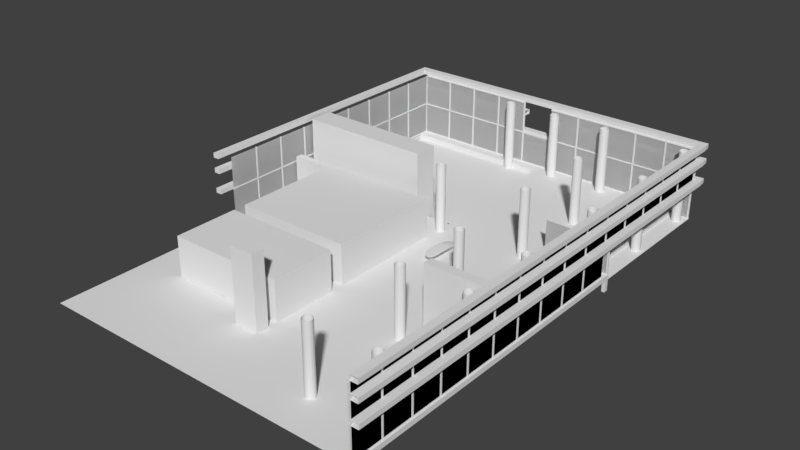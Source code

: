 # Source: reception_-_Copy.blend  (saved by Blender 2.77.0; exported with 4.5.12 LTS)
import bpy
from mathutils import Matrix  # noqa: F401  (used for matrix-valued properties, if any)

bpy.ops.wm.read_factory_settings(use_empty=True)
scene = bpy.context.scene
scene.name = 'Scene'

# ---- collections
col_collection_1 = bpy.data.collections.new('Collection 1'); scene.collection.children.link(col_collection_1)

# ---- world
world_world = bpy.data.worlds.new('World'); scene.world = world_world
world_world.color = (0.05088, 0.05088, 0.05088)
world_world.use_sun_shadow = False
world_world.sun_shadow_jitter_overblur = 0.0
world_world.cycles.sampling_method = 'MANUAL'

# ---- meshes
me_cube_065 = bpy.data.meshes.new('Cube.065')
me_cube_065.from_pydata([(-4.269, 0.522, -0.8599), (-3.141, 0.522, -0.8599), (-4.269, 5.951, -0.8599), (-3.141, 5.951, -0.8599)], [], [(1, 0, 2, 3)])
me_cube_065.use_remesh_preserve_volume = False
me_cube_065.use_remesh_preserve_attributes = False
me_cube_065.use_mirror_vertex_groups = False
me_cube_065.update()
me_cube_064 = bpy.data.meshes.new('Cube.064')
me_cube_064.from_pydata([(-4.269, 0.522, -0.8599), (0.8744, 0.522, -0.8599), (-4.269, 5.689, -0.8599), (0.8744, 5.689, -0.8599)], [], [(1, 0, 2, 3)])
me_cube_064.use_remesh_preserve_volume = False
me_cube_064.use_remesh_preserve_attributes = False
me_cube_064.use_mirror_vertex_groups = False
me_cube_064.update()
me_cube_063 = bpy.data.meshes.new('Cube.063')
me_cube_063.from_pydata([(-1.397, -0.4945, 0.03444), (-1.397, -0.4945, 0.2651), (-1.397, -0.3375, 0.03444), (-1.397, -0.3375, 0.2651), (0.1031, -0.4945, 0.03444), (0.1031, -0.4945, 0.2651), (0.1031, -0.3375, 0.03444), (0.1031, -0.3375, 0.2651)], [], [(1, 3, 2, 0), (3, 7, 6, 2), (7, 5, 4, 6), (5, 1, 0, 4), (0, 2, 6, 4), (5, 7, 3, 1)])
me_cube_063.use_remesh_preserve_volume = False
me_cube_063.use_remesh_preserve_attributes = False
me_cube_063.use_mirror_vertex_groups = False
me_cube_063.update()
me_cube_062 = bpy.data.meshes.new('Cube.062')
me_cube_062.from_pydata([(-0.7614, -1.0, -1.299), (-0.7614, -1.0, 1.0), (-0.7614, 1.0, -1.299), (-0.7614, 1.0, 1.0), (1.0, -1.0, -1.299), (1.0, -1.0, 1.0), (1.0, 1.0, -1.299), (1.0, 1.0, 1.0), (-0.4428, 1.0, 1.0), (-0.4428, 1.0, -1.299), (-0.4428, -1.0, 1.0), (-0.4428, -1.0, -1.299), (0.7926, 1.0, 1.0), (0.7926, -1.0, -1.299), (0.7926, 1.0, -1.299), (0.7926, -1.0, 1.0), (-0.7614, -1.0, 0.7445), (-0.7614, 1.0, 0.7445), (1.0, 1.0, 0.7445), (1.0, -1.0, 0.7445), (-0.4428, -1.0, 0.7445), (-0.4428, 1.0, 0.7445), (0.7926, -1.0, 0.7445), (0.7926, 1.0, 0.7445), (-0.7614, 1.0, -1.033), (1.0, 1.0, -1.033), (1.0, -1.0, -1.033), (-0.4428, -1.0, -1.033), (-0.4428, 1.0, -1.033), (0.7926, -1.0, -1.033), (0.7926, 1.0, -1.033), (-0.7614, -1.0, -1.033), (0.7926, 0.172, 0.7445), (-0.4428, 0.172, 0.7445), (-0.4428, 0.172, -1.033), (0.7926, 0.172, -1.033), (-0.7614, -1.0, -0.8813), (-0.7614, 1.0, -0.8813), (1.0, 1.0, -0.8813), (1.0, -1.0, -0.8813), (-0.4428, -1.0, -0.8813), (-0.4428, 1.0, -0.8813), (0.7926, -1.0, -0.8813), (0.7926, 1.0, -0.8813), (-0.4428, 0.172, -0.8813), (0.7926, 0.172, -0.8813), (-0.7614, -1.0, 0.5785), (-0.7614, 1.0, 0.5785), (1.0, 1.0, 0.5785), (1.0, -1.0, 0.5785), (-0.4428, -1.0, 0.5785), (-0.4428, 1.0, 0.5785), (0.7926, -1.0, 0.5785), (0.7926, 1.0, 0.5785), (-0.4428, 0.172, 0.5785), (0.7926, 0.172, 0.5785), (-0.4428, 0.7109, 0.5785), (-0.4428, 0.7109, -0.8813), (0.7926, 0.7109, 0.5785), (0.7926, 0.7109, -0.8813), (-0.7614, 1.0, 0.2186), (1.0, 1.0, 0.2186), (1.0, -1.0, 0.2186), (-0.4428, -1.0, 0.2186), (-0.4428, 1.0, 0.2186), (0.7926, -1.0, 0.2186), (0.7926, 1.0, 0.2186), (-0.4428, 0.172, 0.2186), (0.7926, 0.172, 0.2186), (-0.7614, -1.0, 0.2186), (-0.4428, 0.7109, 0.2186), (0.7926, 0.7109, 0.2186), (-0.7614, 1.0, -0.36), (1.0, 1.0, -0.36), (1.0, -1.0, -0.36), (-0.4428, -1.0, -0.36), (-0.4428, 1.0, -0.36), (0.7926, -1.0, -0.36), (0.7926, 1.0, -0.36), (-0.4428, 0.172, -0.36), (0.7926, 0.172, -0.36), (-0.4428, 0.7109, -0.36), (0.7926, 0.7109, -0.36), (-0.7614, -1.0, -0.36), (0.7926, 0.9063, 0.2186), (-0.4428, 0.9063, 0.2186), (-0.4428, 0.9063, -0.36), (0.7926, 0.9063, -0.36)], [], [(31, 24, 2, 0), (30, 25, 6, 14), (25, 26, 4, 6), (27, 31, 0, 11), (13, 14, 6, 4), (10, 8, 3, 1), (15, 12, 8, 10), (0, 2, 9, 11), (29, 27, 11, 13), (24, 28, 9, 2), (26, 29, 13, 4), (5, 7, 12, 15), (11, 9, 14, 13), (28, 30, 14, 9), (8, 12, 23, 21), (5, 15, 22, 19), (3, 8, 21, 17), (15, 10, 20, 22), (10, 1, 16, 20), (7, 5, 19, 18), (12, 7, 18, 23), (1, 3, 17, 16), (21, 23, 32, 33), (39, 42, 29, 26), (37, 41, 28, 24), (42, 40, 27, 29), (40, 36, 31, 27), (38, 39, 26, 25), (43, 38, 25, 30), (36, 37, 24, 31), (44, 45, 35, 34), (30, 28, 34, 35), (43, 30, 35, 45), (51, 21, 33, 54), (28, 41, 44, 34), (78, 43, 45, 80), (67, 54, 56, 70), (83, 72, 37, 36), (78, 73, 38, 43), (73, 74, 39, 38), (75, 83, 36, 40), (77, 75, 40, 42), (72, 76, 41, 37), (74, 77, 42, 39), (19, 22, 52, 49), (17, 21, 51, 47), (22, 20, 50, 52), (20, 16, 46, 50), (18, 19, 49, 48), (23, 18, 48, 53), (16, 17, 47, 46), (33, 32, 55, 54), (23, 53, 55, 32), (64, 51, 54, 67), (81, 82, 59, 57), (54, 55, 58, 56), (80, 45, 59, 82), (45, 44, 57, 59), (55, 68, 71, 58), (56, 58, 71, 70), (76, 64, 67, 79), (49, 52, 65, 62), (47, 51, 64, 60), (52, 50, 63, 65), (50, 46, 69, 63), (48, 49, 62, 61), (53, 48, 61, 66), (46, 47, 60, 69), (79, 67, 70, 81), (53, 66, 68, 55), (44, 79, 81, 57), (41, 76, 79, 44), (68, 80, 82, 71), (82, 81, 86, 87), (62, 65, 77, 74), (60, 64, 76, 72), (65, 63, 75, 77), (63, 69, 83, 75), (61, 62, 74, 73), (66, 61, 73, 78), (69, 60, 72, 83), (66, 78, 80, 68), (85, 84, 87, 86), (70, 71, 84, 85), (81, 70, 85, 86), (71, 82, 87, 84)])
me_cube_062.use_remesh_preserve_volume = False
me_cube_062.use_remesh_preserve_attributes = False
me_cube_062.use_mirror_vertex_groups = False
me_cube_062.update()
me_cylinder_017 = bpy.data.meshes.new('Cylinder.017')
me_cylinder_017.from_pydata([(3.62, -1.917, -1.765), (3.62, -1.917, 0.5852), (3.676, -1.928, -1.765), (3.676, -1.928, 0.5852), (3.724, -1.96, -1.765), (3.724, -1.96, 0.5852), (3.756, -2.008, -1.765), (3.756, -2.008, 0.5852), (3.767, -2.064, -1.765), (3.767, -2.064, 0.5852), (3.756, -2.121, -1.765), (3.756, -2.121, 0.5852), (3.724, -2.168, -1.765), (3.724, -2.168, 0.5852), (3.676, -2.2, -1.765), (3.676, -2.2, 0.5852), (3.62, -2.211, -1.765), (3.62, -2.211, 0.5852), (3.564, -2.2, -1.765), (3.564, -2.2, 0.5852), (3.516, -2.168, -1.765), (3.516, -2.168, 0.5852), (3.484, -2.121, -1.765), (3.484, -2.121, 0.5852), (3.473, -2.064, -1.765), (3.473, -2.064, 0.5852), (3.484, -2.008, -1.765), (3.484, -2.008, 0.5852), (3.516, -1.96, -1.765), (3.516, -1.96, 0.5852), (3.564, -1.928, -1.765), (3.564, -1.928, 0.5852)], [], [(0, 1, 3, 2), (2, 3, 5, 4), (4, 5, 7, 6), (6, 7, 9, 8), (8, 9, 11, 10), (10, 11, 13, 12), (12, 13, 15, 14), (14, 15, 17, 16), (16, 17, 19, 18), (18, 19, 21, 20), (20, 21, 23, 22), (22, 23, 25, 24), (24, 25, 27, 26), (26, 27, 29, 28), (28, 29, 31, 30), (30, 31, 1, 0)])
me_cylinder_017.use_remesh_preserve_volume = False
me_cylinder_017.use_remesh_preserve_attributes = False
me_cylinder_017.use_mirror_vertex_groups = False
me_cylinder_017.update()
me_cylinder_016 = bpy.data.meshes.new('Cylinder.016')
me_cylinder_016.from_pydata([(3.62, -1.917, -1.765), (3.62, -1.917, 0.5852), (3.676, -1.928, -1.765), (3.676, -1.928, 0.5852), (3.724, -1.96, -1.765), (3.724, -1.96, 0.5852), (3.756, -2.008, -1.765), (3.756, -2.008, 0.5852), (3.767, -2.064, -1.765), (3.767, -2.064, 0.5852), (3.756, -2.121, -1.765), (3.756, -2.121, 0.5852), (3.724, -2.168, -1.765), (3.724, -2.168, 0.5852), (3.676, -2.2, -1.765), (3.676, -2.2, 0.5852), (3.62, -2.211, -1.765), (3.62, -2.211, 0.5852), (3.564, -2.2, -1.765), (3.564, -2.2, 0.5852), (3.516, -2.168, -1.765), (3.516, -2.168, 0.5852), (3.484, -2.121, -1.765), (3.484, -2.121, 0.5852), (3.473, -2.064, -1.765), (3.473, -2.064, 0.5852), (3.484, -2.008, -1.765), (3.484, -2.008, 0.5852), (3.516, -1.96, -1.765), (3.516, -1.96, 0.5852), (3.564, -1.928, -1.765), (3.564, -1.928, 0.5852)], [], [(0, 1, 3, 2), (2, 3, 5, 4), (4, 5, 7, 6), (6, 7, 9, 8), (8, 9, 11, 10), (10, 11, 13, 12), (12, 13, 15, 14), (14, 15, 17, 16), (16, 17, 19, 18), (18, 19, 21, 20), (20, 21, 23, 22), (22, 23, 25, 24), (24, 25, 27, 26), (26, 27, 29, 28), (28, 29, 31, 30), (30, 31, 1, 0)])
me_cylinder_016.use_remesh_preserve_volume = False
me_cylinder_016.use_remesh_preserve_attributes = False
me_cylinder_016.use_mirror_vertex_groups = False
me_cylinder_016.update()
me_cylinder_015 = bpy.data.meshes.new('Cylinder.015')
me_cylinder_015.from_pydata([(3.62, -1.917, -1.765), (3.62, -1.917, 0.5852), (3.676, -1.928, -1.765), (3.676, -1.928, 0.5852), (3.724, -1.96, -1.765), (3.724, -1.96, 0.5852), (3.756, -2.008, -1.765), (3.756, -2.008, 0.5852), (3.767, -2.064, -1.765), (3.767, -2.064, 0.5852), (3.756, -2.121, -1.765), (3.756, -2.121, 0.5852), (3.724, -2.168, -1.765), (3.724, -2.168, 0.5852), (3.676, -2.2, -1.765), (3.676, -2.2, 0.5852), (3.62, -2.211, -1.765), (3.62, -2.211, 0.5852), (3.564, -2.2, -1.765), (3.564, -2.2, 0.5852), (3.516, -2.168, -1.765), (3.516, -2.168, 0.5852), (3.484, -2.121, -1.765), (3.484, -2.121, 0.5852), (3.473, -2.064, -1.765), (3.473, -2.064, 0.5852), (3.484, -2.008, -1.765), (3.484, -2.008, 0.5852), (3.516, -1.96, -1.765), (3.516, -1.96, 0.5852), (3.564, -1.928, -1.765), (3.564, -1.928, 0.5852)], [], [(0, 1, 3, 2), (2, 3, 5, 4), (4, 5, 7, 6), (6, 7, 9, 8), (8, 9, 11, 10), (10, 11, 13, 12), (12, 13, 15, 14), (14, 15, 17, 16), (16, 17, 19, 18), (18, 19, 21, 20), (20, 21, 23, 22), (22, 23, 25, 24), (24, 25, 27, 26), (26, 27, 29, 28), (28, 29, 31, 30), (30, 31, 1, 0)])
me_cylinder_015.use_remesh_preserve_volume = False
me_cylinder_015.use_remesh_preserve_attributes = False
me_cylinder_015.use_mirror_vertex_groups = False
me_cylinder_015.update()
me_cylinder_014 = bpy.data.meshes.new('Cylinder.014')
me_cylinder_014.from_pydata([(3.62, -1.917, -1.765), (3.62, -1.917, 0.5852), (3.676, -1.928, -1.765), (3.676, -1.928, 0.5852), (3.724, -1.96, -1.765), (3.724, -1.96, 0.5852), (3.756, -2.008, -1.765), (3.756, -2.008, 0.5852), (3.767, -2.064, -1.765), (3.767, -2.064, 0.5852), (3.756, -2.121, -1.765), (3.756, -2.121, 0.5852), (3.724, -2.168, -1.765), (3.724, -2.168, 0.5852), (3.676, -2.2, -1.765), (3.676, -2.2, 0.5852), (3.62, -2.211, -1.765), (3.62, -2.211, 0.5852), (3.564, -2.2, -1.765), (3.564, -2.2, 0.5852), (3.516, -2.168, -1.765), (3.516, -2.168, 0.5852), (3.484, -2.121, -1.765), (3.484, -2.121, 0.5852), (3.473, -2.064, -1.765), (3.473, -2.064, 0.5852), (3.484, -2.008, -1.765), (3.484, -2.008, 0.5852), (3.516, -1.96, -1.765), (3.516, -1.96, 0.5852), (3.564, -1.928, -1.765), (3.564, -1.928, 0.5852)], [], [(0, 1, 3, 2), (2, 3, 5, 4), (4, 5, 7, 6), (6, 7, 9, 8), (8, 9, 11, 10), (10, 11, 13, 12), (12, 13, 15, 14), (14, 15, 17, 16), (16, 17, 19, 18), (18, 19, 21, 20), (20, 21, 23, 22), (22, 23, 25, 24), (24, 25, 27, 26), (26, 27, 29, 28), (28, 29, 31, 30), (30, 31, 1, 0)])
me_cylinder_014.use_remesh_preserve_volume = False
me_cylinder_014.use_remesh_preserve_attributes = False
me_cylinder_014.use_mirror_vertex_groups = False
me_cylinder_014.update()
me_cylinder_013 = bpy.data.meshes.new('Cylinder.013')
me_cylinder_013.from_pydata([(3.62, -1.917, -1.765), (3.62, -1.917, 0.5852), (3.676, -1.928, -1.765), (3.676, -1.928, 0.5852), (3.724, -1.96, -1.765), (3.724, -1.96, 0.5852), (3.756, -2.008, -1.765), (3.756, -2.008, 0.5852), (3.767, -2.064, -1.765), (3.767, -2.064, 0.5852), (3.756, -2.121, -1.765), (3.756, -2.121, 0.5852), (3.724, -2.168, -1.765), (3.724, -2.168, 0.5852), (3.676, -2.2, -1.765), (3.676, -2.2, 0.5852), (3.62, -2.211, -1.765), (3.62, -2.211, 0.5852), (3.564, -2.2, -1.765), (3.564, -2.2, 0.5852), (3.516, -2.168, -1.765), (3.516, -2.168, 0.5852), (3.484, -2.121, -1.765), (3.484, -2.121, 0.5852), (3.473, -2.064, -1.765), (3.473, -2.064, 0.5852), (3.484, -2.008, -1.765), (3.484, -2.008, 0.5852), (3.516, -1.96, -1.765), (3.516, -1.96, 0.5852), (3.564, -1.928, -1.765), (3.564, -1.928, 0.5852)], [], [(0, 1, 3, 2), (2, 3, 5, 4), (4, 5, 7, 6), (6, 7, 9, 8), (8, 9, 11, 10), (10, 11, 13, 12), (12, 13, 15, 14), (14, 15, 17, 16), (16, 17, 19, 18), (18, 19, 21, 20), (20, 21, 23, 22), (22, 23, 25, 24), (24, 25, 27, 26), (26, 27, 29, 28), (28, 29, 31, 30), (30, 31, 1, 0)])
me_cylinder_013.use_remesh_preserve_volume = False
me_cylinder_013.use_remesh_preserve_attributes = False
me_cylinder_013.use_mirror_vertex_groups = False
me_cylinder_013.update()
me_cylinder_012 = bpy.data.meshes.new('Cylinder.012')
me_cylinder_012.from_pydata([(3.62, -1.917, -1.765), (3.62, -1.917, 0.5852), (3.676, -1.928, -1.765), (3.676, -1.928, 0.5852), (3.724, -1.96, -1.765), (3.724, -1.96, 0.5852), (3.756, -2.008, -1.765), (3.756, -2.008, 0.5852), (3.767, -2.064, -1.765), (3.767, -2.064, 0.5852), (3.756, -2.121, -1.765), (3.756, -2.121, 0.5852), (3.724, -2.168, -1.765), (3.724, -2.168, 0.5852), (3.676, -2.2, -1.765), (3.676, -2.2, 0.5852), (3.62, -2.211, -1.765), (3.62, -2.211, 0.5852), (3.564, -2.2, -1.765), (3.564, -2.2, 0.5852), (3.516, -2.168, -1.765), (3.516, -2.168, 0.5852), (3.484, -2.121, -1.765), (3.484, -2.121, 0.5852), (3.473, -2.064, -1.765), (3.473, -2.064, 0.5852), (3.484, -2.008, -1.765), (3.484, -2.008, 0.5852), (3.516, -1.96, -1.765), (3.516, -1.96, 0.5852), (3.564, -1.928, -1.765), (3.564, -1.928, 0.5852)], [], [(0, 1, 3, 2), (2, 3, 5, 4), (4, 5, 7, 6), (6, 7, 9, 8), (8, 9, 11, 10), (10, 11, 13, 12), (12, 13, 15, 14), (14, 15, 17, 16), (16, 17, 19, 18), (18, 19, 21, 20), (20, 21, 23, 22), (22, 23, 25, 24), (24, 25, 27, 26), (26, 27, 29, 28), (28, 29, 31, 30), (30, 31, 1, 0)])
me_cylinder_012.use_remesh_preserve_volume = False
me_cylinder_012.use_remesh_preserve_attributes = False
me_cylinder_012.use_mirror_vertex_groups = False
me_cylinder_012.update()
me_cylinder_011 = bpy.data.meshes.new('Cylinder.011')
me_cylinder_011.from_pydata([(3.62, -1.917, -1.765), (3.62, -1.917, 0.5852), (3.676, -1.928, -1.765), (3.676, -1.928, 0.5852), (3.724, -1.96, -1.765), (3.724, -1.96, 0.5852), (3.756, -2.008, -1.765), (3.756, -2.008, 0.5852), (3.767, -2.064, -1.765), (3.767, -2.064, 0.5852), (3.756, -2.121, -1.765), (3.756, -2.121, 0.5852), (3.724, -2.168, -1.765), (3.724, -2.168, 0.5852), (3.676, -2.2, -1.765), (3.676, -2.2, 0.5852), (3.62, -2.211, -1.765), (3.62, -2.211, 0.5852), (3.564, -2.2, -1.765), (3.564, -2.2, 0.5852), (3.516, -2.168, -1.765), (3.516, -2.168, 0.5852), (3.484, -2.121, -1.765), (3.484, -2.121, 0.5852), (3.473, -2.064, -1.765), (3.473, -2.064, 0.5852), (3.484, -2.008, -1.765), (3.484, -2.008, 0.5852), (3.516, -1.96, -1.765), (3.516, -1.96, 0.5852), (3.564, -1.928, -1.765), (3.564, -1.928, 0.5852)], [], [(0, 1, 3, 2), (2, 3, 5, 4), (4, 5, 7, 6), (6, 7, 9, 8), (8, 9, 11, 10), (10, 11, 13, 12), (12, 13, 15, 14), (14, 15, 17, 16), (16, 17, 19, 18), (18, 19, 21, 20), (20, 21, 23, 22), (22, 23, 25, 24), (24, 25, 27, 26), (26, 27, 29, 28), (28, 29, 31, 30), (30, 31, 1, 0)])
me_cylinder_011.use_remesh_preserve_volume = False
me_cylinder_011.use_remesh_preserve_attributes = False
me_cylinder_011.use_mirror_vertex_groups = False
me_cylinder_011.update()
me_cylinder_010 = bpy.data.meshes.new('Cylinder.010')
me_cylinder_010.from_pydata([(3.62, -1.917, -1.765), (3.62, -1.917, 0.5852), (3.676, -1.928, -1.765), (3.676, -1.928, 0.5852), (3.724, -1.96, -1.765), (3.724, -1.96, 0.5852), (3.756, -2.008, -1.765), (3.756, -2.008, 0.5852), (3.767, -2.064, -1.765), (3.767, -2.064, 0.5852), (3.756, -2.121, -1.765), (3.756, -2.121, 0.5852), (3.724, -2.168, -1.765), (3.724, -2.168, 0.5852), (3.676, -2.2, -1.765), (3.676, -2.2, 0.5852), (3.62, -2.211, -1.765), (3.62, -2.211, 0.5852), (3.564, -2.2, -1.765), (3.564, -2.2, 0.5852), (3.516, -2.168, -1.765), (3.516, -2.168, 0.5852), (3.484, -2.121, -1.765), (3.484, -2.121, 0.5852), (3.473, -2.064, -1.765), (3.473, -2.064, 0.5852), (3.484, -2.008, -1.765), (3.484, -2.008, 0.5852), (3.516, -1.96, -1.765), (3.516, -1.96, 0.5852), (3.564, -1.928, -1.765), (3.564, -1.928, 0.5852)], [], [(0, 1, 3, 2), (2, 3, 5, 4), (4, 5, 7, 6), (6, 7, 9, 8), (8, 9, 11, 10), (10, 11, 13, 12), (12, 13, 15, 14), (14, 15, 17, 16), (16, 17, 19, 18), (18, 19, 21, 20), (20, 21, 23, 22), (22, 23, 25, 24), (24, 25, 27, 26), (26, 27, 29, 28), (28, 29, 31, 30), (30, 31, 1, 0)])
me_cylinder_010.use_remesh_preserve_volume = False
me_cylinder_010.use_remesh_preserve_attributes = False
me_cylinder_010.use_mirror_vertex_groups = False
me_cylinder_010.update()
me_cube_059 = bpy.data.meshes.new('Cube.059')
me_cube_059.from_pydata([(0.9538, -1.063, -1.007), (0.9538, -1.063, 0.9929), (0.9538, -0.9664, -1.007), (0.9538, -0.9664, 0.9929), (1.05, -1.063, -1.007), (1.05, -1.063, 0.9929), (1.05, -0.9664, -1.007), (1.05, -0.9664, 0.9929), (0.9538, 0.9995, -1.104), (0.9538, -1.062, -1.104), (0.9538, 0.9995, -1.008), (0.9538, -1.062, -1.008), (1.05, 0.9995, -1.104), (1.05, -1.062, -1.104), (1.05, 0.9995, -1.008), (1.05, -1.062, -1.008), (1.0, -1.001, -1.007), (1.0, -1.001, 0.9927), (1.0, 0.999, -1.007), (1.0, 0.999, 0.9927), (1.0, -1.001, -1.007), (1.0, -1.001, 0.9927), (1.0, 0.999, -1.007), (1.0, 0.999, 0.9927)], [], [(1, 3, 2, 0), (3, 7, 6, 2), (7, 5, 4, 6), (5, 1, 0, 4), (11, 15, 14, 10), (9, 11, 10, 8), (15, 13, 12, 14), (13, 9, 8, 12), (19, 17, 16, 18), (23, 22, 20, 21)])
_uv = me_cube_059.uv_layers.new(name='UVMap')
_uv.uv.foreach_set('vector', [0.1444, 1.0, 0.09628, 1.0, 0.09628, 4.387e-05, 0.1444, 4.387e-05, 0.09628, 1.0, 0.04813, 1.0, 0.04813, 4.39e-05, 0.09628, 4.387e-05, 0.04813, 1.0, 4.414e-05, 1.0, 4.387e-05, 4.393e-05, 0.04813, 4.39e-05, 0.1925, 1.0, 0.1444, 1.0, 0.1444, 4.387e-05, 0.1925, 4.387e-05, 0.09628, 1.0, 0.04813, 1.0, 0.04813, 4.39e-05, 0.09628, 4.387e-05, 0.1444, 1.0, 0.09628, 1.0, 0.09628, 4.387e-05, 0.1444, 4.387e-05, 0.04813, 1.0, 4.414e-05, 1.0, 4.387e-05, 4.393e-05, 0.04813, 4.39e-05, 0.1925, 1.0, 0.1444, 1.0, 0.1444, 4.387e-05, 0.1925, 4.387e-05, 0.9999, 0.9999, 9.998e-05, 0.9999, 0.0001, 9.998e-05, 0.9999, 9.998e-05, 0.9999, 0.9999, 0.9999, 9.998e-05, 0.0001, 9.998e-05, 9.998e-05, 0.9999])
me_cube_059.use_remesh_preserve_volume = False
me_cube_059.use_remesh_preserve_attributes = False
me_cube_059.use_mirror_vertex_groups = False
me_cube_059.update()
me_cube_058 = bpy.data.meshes.new('Cube.058')
me_cube_058.from_pydata([(0.9538, -1.063, -1.007), (0.9538, -1.063, 0.9929), (0.9538, -0.9664, -1.007), (0.9538, -0.9664, 0.9929), (1.05, -1.063, -1.007), (1.05, -1.063, 0.9929), (1.05, -0.9664, -1.007), (1.05, -0.9664, 0.9929), (0.9538, 0.9995, -1.104), (0.9538, -1.062, -1.104), (0.9538, 0.9995, -1.008), (0.9538, -1.062, -1.008), (1.05, 0.9995, -1.104), (1.05, -1.062, -1.104), (1.05, 0.9995, -1.008), (1.05, -1.062, -1.008), (1.0, -1.001, -1.007), (1.0, -1.001, 0.9927), (1.0, 0.999, -1.007), (1.0, 0.999, 0.9927), (1.0, -1.001, -1.007), (1.0, -1.001, 0.9927), (1.0, 0.999, -1.007), (1.0, 0.999, 0.9927)], [], [(1, 3, 2, 0), (3, 7, 6, 2), (7, 5, 4, 6), (5, 1, 0, 4), (11, 15, 14, 10), (9, 11, 10, 8), (15, 13, 12, 14), (13, 9, 8, 12), (19, 17, 16, 18), (23, 22, 20, 21)])
_uv = me_cube_058.uv_layers.new(name='UVMap')
_uv.uv.foreach_set('vector', [0.1444, 1.0, 0.09628, 1.0, 0.09628, 4.387e-05, 0.1444, 4.387e-05, 0.09628, 1.0, 0.04813, 1.0, 0.04813, 4.39e-05, 0.09628, 4.387e-05, 0.04813, 1.0, 4.414e-05, 1.0, 4.387e-05, 4.393e-05, 0.04813, 4.39e-05, 0.1925, 1.0, 0.1444, 1.0, 0.1444, 4.387e-05, 0.1925, 4.387e-05, 0.09628, 1.0, 0.04813, 1.0, 0.04813, 4.39e-05, 0.09628, 4.387e-05, 0.1444, 1.0, 0.09628, 1.0, 0.09628, 4.387e-05, 0.1444, 4.387e-05, 0.04813, 1.0, 4.414e-05, 1.0, 4.387e-05, 4.393e-05, 0.04813, 4.39e-05, 0.1925, 1.0, 0.1444, 1.0, 0.1444, 4.387e-05, 0.1925, 4.387e-05, 0.9999, 0.9999, 9.998e-05, 0.9999, 0.0001, 9.998e-05, 0.9999, 9.998e-05, 0.9999, 0.9999, 0.9999, 9.998e-05, 0.0001, 9.998e-05, 9.998e-05, 0.9999])
me_cube_058.use_remesh_preserve_volume = False
me_cube_058.use_remesh_preserve_attributes = False
me_cube_058.use_mirror_vertex_groups = False
me_cube_058.update()
me_cube_057 = bpy.data.meshes.new('Cube.057')
me_cube_057.from_pydata([(0.9538, -1.063, -1.007), (0.9538, -1.063, 0.9929), (0.9538, -0.9664, -1.007), (0.9538, -0.9664, 0.9929), (1.05, -1.063, -1.007), (1.05, -1.063, 0.9929), (1.05, -0.9664, -1.007), (1.05, -0.9664, 0.9929), (0.9538, 0.9995, -1.104), (0.9538, -1.062, -1.104), (0.9538, 0.9995, -1.008), (0.9538, -1.062, -1.008), (1.05, 0.9995, -1.104), (1.05, -1.062, -1.104), (1.05, 0.9995, -1.008), (1.05, -1.062, -1.008), (1.0, -1.001, -1.007), (1.0, -1.001, 0.9927), (1.0, 0.999, -1.007), (1.0, 0.999, 0.9927), (1.0, -1.001, -1.007), (1.0, -1.001, 0.9927), (1.0, 0.999, -1.007), (1.0, 0.999, 0.9927)], [], [(1, 3, 2, 0), (3, 7, 6, 2), (7, 5, 4, 6), (5, 1, 0, 4), (11, 15, 14, 10), (9, 11, 10, 8), (15, 13, 12, 14), (13, 9, 8, 12), (19, 17, 16, 18), (23, 22, 20, 21)])
_uv = me_cube_057.uv_layers.new(name='UVMap')
_uv.uv.foreach_set('vector', [0.1444, 1.0, 0.09628, 1.0, 0.09628, 4.387e-05, 0.1444, 4.387e-05, 0.09628, 1.0, 0.04813, 1.0, 0.04813, 4.39e-05, 0.09628, 4.387e-05, 0.04813, 1.0, 4.414e-05, 1.0, 4.387e-05, 4.393e-05, 0.04813, 4.39e-05, 0.1925, 1.0, 0.1444, 1.0, 0.1444, 4.387e-05, 0.1925, 4.387e-05, 0.09628, 1.0, 0.04813, 1.0, 0.04813, 4.39e-05, 0.09628, 4.387e-05, 0.1444, 1.0, 0.09628, 1.0, 0.09628, 4.387e-05, 0.1444, 4.387e-05, 0.04813, 1.0, 4.414e-05, 1.0, 4.387e-05, 4.393e-05, 0.04813, 4.39e-05, 0.1925, 1.0, 0.1444, 1.0, 0.1444, 4.387e-05, 0.1925, 4.387e-05, 0.9999, 0.9999, 9.998e-05, 0.9999, 0.0001, 9.998e-05, 0.9999, 9.998e-05, 0.9999, 0.9999, 0.9999, 9.998e-05, 0.0001, 9.998e-05, 9.998e-05, 0.9999])
me_cube_057.use_remesh_preserve_volume = False
me_cube_057.use_remesh_preserve_attributes = False
me_cube_057.use_mirror_vertex_groups = False
me_cube_057.update()
me_cube_056 = bpy.data.meshes.new('Cube.056')
me_cube_056.from_pydata([(-3.248, 0.2209, -0.2055), (-3.248, 0.2209, 2.285), (-3.248, 1.0, -0.2055), (-3.248, 1.0, 2.285), (1.0, 0.2209, -0.2055), (1.0, 0.2209, 2.285), (1.0, 1.0, -0.2055), (1.0, 1.0, 2.285), (1.0, 0.7692, -0.2055), (1.0, 0.7692, 2.285), (-3.248, 0.7692, -0.2055), (-3.248, 0.7692, 2.285), (1.0, 0.2204, 0.0115), (1.0, 1.0, 0.0115), (-3.248, 1.0, 0.08545), (-3.248, 0.2209, 0.08545), (1.0, 0.7692, 0.0115), (-3.248, 0.7692, 0.08545), (1.776, 0.2204, 0.0115), (1.776, 0.2204, -0.2055), (1.776, 0.7692, -0.2055), (1.776, 0.7692, 0.0115), (1.776, -0.3283, 0.0115), (1.776, -0.3283, -0.2055), (-3.248, -0.3283, 0.08545), (1.0, -0.3283, 0.0115), (-3.248, 0.22, 0.08545), (-3.248, -0.5591, 0.08545), (-1.957, -0.5591, 0.0115), (-3.248, -0.3283, 1.267), (-3.248, -0.3283, -0.2055), (1.0, -0.3283, 1.267), (1.0, -0.3283, -0.2055), (-1.957, -0.5591, 1.267), (1.0, -0.5591, -0.2055), (1.0, 0.22, -0.2055), (-3.248, -0.5591, 1.267), (-3.248, -0.5591, -0.2055), (-3.248, 0.22, -0.2055), (1.776, -0.3283, 0.0115), (1.776, -0.5591, 0.0115), (1.776, -0.3283, 1.267), (1.776, -0.3283, -0.2055), (1.776, -0.5591, 1.267), (1.776, -0.5591, -0.2055), (-1.957, -3.965, 1.267), (-1.957, -3.965, 0.0115), (1.776, -3.965, 1.267), (1.776, -3.965, 0.0115), (-1.957, -4.379, 1.267), (-1.957, -4.379, 0.0115), (1.776, -4.379, 1.267), (1.776, -4.379, 0.0115), (-1.957, -6.45, 1.267), (-1.957, -6.45, 0.0115), (1.776, -6.45, 1.267), (1.776, -6.45, 0.0115), (1.0, -6.747, 2.285), (1.0, -6.747, 0.0115), (1.776, -6.747, 2.285), (1.776, -6.747, 0.0115), (1.776, -7.15, 0.0115), (1.776, -7.15, 2.285), (1.0, -7.15, 0.0115), (1.0, -7.15, 2.285)], [], [(17, 14, 2, 10), (14, 13, 6, 2), (16, 12, 18, 21), (12, 15, 0, 4), (10, 2, 6, 8), (9, 7, 3, 11), (1, 11, 17, 15), (9, 5, 12, 16), (5, 1, 15, 12), (7, 9, 16, 13), (11, 3, 14, 17), (3, 7, 13, 14), (5, 9, 11, 1), (0, 10, 8, 4), (13, 16, 8, 6), (15, 17, 10, 0), (21, 18, 19, 20), (4, 8, 20, 19), (12, 4, 19, 18), (8, 16, 21, 20), (27, 37, 34, 28), (26, 38, 30, 24), (31, 29, 36, 33), (32, 25, 39, 42), (34, 32, 42, 44), (12, 18, 19, 35), (30, 32, 34, 37), (12, 26, 24, 25), (36, 27, 28, 33), (35, 19, 23, 32), (24, 29, 31, 25), (32, 23, 22, 25), (38, 35, 32, 30), (22, 23, 19, 18), (12, 35, 38, 26), (24, 30, 37, 27), (29, 24, 27, 36), (25, 22, 18, 12), (43, 40, 39, 41), (40, 44, 42, 39), (28, 40, 48, 46), (31, 33, 43, 41), (28, 34, 44, 40), (25, 31, 41, 39), (45, 46, 48, 47), (33, 28, 46, 45), (40, 43, 47, 48), (43, 33, 45, 47), (49, 51, 52, 50), (53, 54, 56, 55), (50, 52, 56, 54), (49, 50, 54, 53), (51, 49, 53, 55), (52, 51, 55, 56), (57, 59, 60, 58), (64, 63, 61, 62), (59, 57, 64, 62), (60, 59, 62, 61), (58, 60, 61, 63), (57, 58, 63, 64)])
me_cube_056.use_remesh_preserve_volume = False
me_cube_056.use_remesh_preserve_attributes = False
me_cube_056.use_mirror_vertex_groups = False
me_cube_056.update()
me_cube_055 = bpy.data.meshes.new('Cube.055')
me_cube_055.from_pydata([(0.3816, 1.463, -0.03378), (0.3816, 0.5204, -0.03378), (0.3816, 1.463, -0.02698), (0.3816, 0.5204, -0.02698), (0.3662, 1.463, -0.02698), (0.3662, 0.5204, -0.02698)], [], [(1, 0, 2, 3), (3, 2, 4, 5)])
me_cube_055.use_remesh_preserve_volume = False
me_cube_055.use_remesh_preserve_attributes = False
me_cube_055.use_mirror_vertex_groups = False
me_cube_055.update()
me_cylinder_009 = bpy.data.meshes.new('Cylinder.009')
me_cylinder_009.from_pydata([(3.62, -1.917, -1.765), (3.62, -1.917, 0.5852), (3.676, -1.928, -1.765), (3.676, -1.928, 0.5852), (3.724, -1.96, -1.765), (3.724, -1.96, 0.5852), (3.756, -2.008, -1.765), (3.756, -2.008, 0.5852), (3.767, -2.064, -1.765), (3.767, -2.064, 0.5852), (3.756, -2.121, -1.765), (3.756, -2.121, 0.5852), (3.724, -2.168, -1.765), (3.724, -2.168, 0.5852), (3.676, -2.2, -1.765), (3.676, -2.2, 0.5852), (3.62, -2.211, -1.765), (3.62, -2.211, 0.5852), (3.564, -2.2, -1.765), (3.564, -2.2, 0.5852), (3.516, -2.168, -1.765), (3.516, -2.168, 0.5852), (3.484, -2.121, -1.765), (3.484, -2.121, 0.5852), (3.473, -2.064, -1.765), (3.473, -2.064, 0.5852), (3.484, -2.008, -1.765), (3.484, -2.008, 0.5852), (3.516, -1.96, -1.765), (3.516, -1.96, 0.5852), (3.564, -1.928, -1.765), (3.564, -1.928, 0.5852)], [], [(0, 1, 3, 2), (2, 3, 5, 4), (4, 5, 7, 6), (6, 7, 9, 8), (8, 9, 11, 10), (10, 11, 13, 12), (12, 13, 15, 14), (14, 15, 17, 16), (16, 17, 19, 18), (18, 19, 21, 20), (20, 21, 23, 22), (22, 23, 25, 24), (24, 25, 27, 26), (26, 27, 29, 28), (28, 29, 31, 30), (30, 31, 1, 0)])
me_cylinder_009.use_remesh_preserve_volume = False
me_cylinder_009.use_remesh_preserve_attributes = False
me_cylinder_009.use_mirror_vertex_groups = False
me_cylinder_009.update()
me_cylinder_008 = bpy.data.meshes.new('Cylinder.008')
me_cylinder_008.from_pydata([(3.62, -1.917, -1.765), (3.62, -1.917, 0.5852), (3.676, -1.928, -1.765), (3.676, -1.928, 0.5852), (3.724, -1.96, -1.765), (3.724, -1.96, 0.5852), (3.756, -2.008, -1.765), (3.756, -2.008, 0.5852), (3.767, -2.064, -1.765), (3.767, -2.064, 0.5852), (3.756, -2.121, -1.765), (3.756, -2.121, 0.5852), (3.724, -2.168, -1.765), (3.724, -2.168, 0.5852), (3.676, -2.2, -1.765), (3.676, -2.2, 0.5852), (3.62, -2.211, -1.765), (3.62, -2.211, 0.5852), (3.564, -2.2, -1.765), (3.564, -2.2, 0.5852), (3.516, -2.168, -1.765), (3.516, -2.168, 0.5852), (3.484, -2.121, -1.765), (3.484, -2.121, 0.5852), (3.473, -2.064, -1.765), (3.473, -2.064, 0.5852), (3.484, -2.008, -1.765), (3.484, -2.008, 0.5852), (3.516, -1.96, -1.765), (3.516, -1.96, 0.5852), (3.564, -1.928, -1.765), (3.564, -1.928, 0.5852)], [], [(0, 1, 3, 2), (2, 3, 5, 4), (4, 5, 7, 6), (6, 7, 9, 8), (8, 9, 11, 10), (10, 11, 13, 12), (12, 13, 15, 14), (14, 15, 17, 16), (16, 17, 19, 18), (18, 19, 21, 20), (20, 21, 23, 22), (22, 23, 25, 24), (24, 25, 27, 26), (26, 27, 29, 28), (28, 29, 31, 30), (30, 31, 1, 0)])
me_cylinder_008.use_remesh_preserve_volume = False
me_cylinder_008.use_remesh_preserve_attributes = False
me_cylinder_008.use_mirror_vertex_groups = False
me_cylinder_008.update()
me_cylinder_007 = bpy.data.meshes.new('Cylinder.007')
me_cylinder_007.from_pydata([(3.62, -1.917, -1.765), (3.62, -1.917, 0.5852), (3.676, -1.928, -1.765), (3.676, -1.928, 0.5852), (3.724, -1.96, -1.765), (3.724, -1.96, 0.5852), (3.756, -2.008, -1.765), (3.756, -2.008, 0.5852), (3.767, -2.064, -1.765), (3.767, -2.064, 0.5852), (3.756, -2.121, -1.765), (3.756, -2.121, 0.5852), (3.724, -2.168, -1.765), (3.724, -2.168, 0.5852), (3.676, -2.2, -1.765), (3.676, -2.2, 0.5852), (3.62, -2.211, -1.765), (3.62, -2.211, 0.5852), (3.564, -2.2, -1.765), (3.564, -2.2, 0.5852), (3.516, -2.168, -1.765), (3.516, -2.168, 0.5852), (3.484, -2.121, -1.765), (3.484, -2.121, 0.5852), (3.473, -2.064, -1.765), (3.473, -2.064, 0.5852), (3.484, -2.008, -1.765), (3.484, -2.008, 0.5852), (3.516, -1.96, -1.765), (3.516, -1.96, 0.5852), (3.564, -1.928, -1.765), (3.564, -1.928, 0.5852)], [], [(0, 1, 3, 2), (2, 3, 5, 4), (4, 5, 7, 6), (6, 7, 9, 8), (8, 9, 11, 10), (10, 11, 13, 12), (12, 13, 15, 14), (14, 15, 17, 16), (16, 17, 19, 18), (18, 19, 21, 20), (20, 21, 23, 22), (22, 23, 25, 24), (24, 25, 27, 26), (26, 27, 29, 28), (28, 29, 31, 30), (30, 31, 1, 0)])
me_cylinder_007.use_remesh_preserve_volume = False
me_cylinder_007.use_remesh_preserve_attributes = False
me_cylinder_007.use_mirror_vertex_groups = False
me_cylinder_007.update()
me_cylinder_006 = bpy.data.meshes.new('Cylinder.006')
me_cylinder_006.from_pydata([(3.62, -1.917, -1.765), (3.62, -1.917, 0.5852), (3.676, -1.928, -1.765), (3.676, -1.928, 0.5852), (3.724, -1.96, -1.765), (3.724, -1.96, 0.5852), (3.756, -2.008, -1.765), (3.756, -2.008, 0.5852), (3.767, -2.064, -1.765), (3.767, -2.064, 0.5852), (3.756, -2.121, -1.765), (3.756, -2.121, 0.5852), (3.724, -2.168, -1.765), (3.724, -2.168, 0.5852), (3.676, -2.2, -1.765), (3.676, -2.2, 0.5852), (3.62, -2.211, -1.765), (3.62, -2.211, 0.5852), (3.564, -2.2, -1.765), (3.564, -2.2, 0.5852), (3.516, -2.168, -1.765), (3.516, -2.168, 0.5852), (3.484, -2.121, -1.765), (3.484, -2.121, 0.5852), (3.473, -2.064, -1.765), (3.473, -2.064, 0.5852), (3.484, -2.008, -1.765), (3.484, -2.008, 0.5852), (3.516, -1.96, -1.765), (3.516, -1.96, 0.5852), (3.564, -1.928, -1.765), (3.564, -1.928, 0.5852)], [], [(0, 1, 3, 2), (2, 3, 5, 4), (4, 5, 7, 6), (6, 7, 9, 8), (8, 9, 11, 10), (10, 11, 13, 12), (12, 13, 15, 14), (14, 15, 17, 16), (16, 17, 19, 18), (18, 19, 21, 20), (20, 21, 23, 22), (22, 23, 25, 24), (24, 25, 27, 26), (26, 27, 29, 28), (28, 29, 31, 30), (30, 31, 1, 0)])
me_cylinder_006.use_remesh_preserve_volume = False
me_cylinder_006.use_remesh_preserve_attributes = False
me_cylinder_006.use_mirror_vertex_groups = False
me_cylinder_006.update()
me_cylinder_005 = bpy.data.meshes.new('Cylinder.005')
me_cylinder_005.from_pydata([(3.62, -1.917, -1.765), (3.62, -1.917, 0.5852), (3.676, -1.928, -1.765), (3.676, -1.928, 0.5852), (3.724, -1.96, -1.765), (3.724, -1.96, 0.5852), (3.756, -2.008, -1.765), (3.756, -2.008, 0.5852), (3.767, -2.064, -1.765), (3.767, -2.064, 0.5852), (3.756, -2.121, -1.765), (3.756, -2.121, 0.5852), (3.724, -2.168, -1.765), (3.724, -2.168, 0.5852), (3.676, -2.2, -1.765), (3.676, -2.2, 0.5852), (3.62, -2.211, -1.765), (3.62, -2.211, 0.5852), (3.564, -2.2, -1.765), (3.564, -2.2, 0.5852), (3.516, -2.168, -1.765), (3.516, -2.168, 0.5852), (3.484, -2.121, -1.765), (3.484, -2.121, 0.5852), (3.473, -2.064, -1.765), (3.473, -2.064, 0.5852), (3.484, -2.008, -1.765), (3.484, -2.008, 0.5852), (3.516, -1.96, -1.765), (3.516, -1.96, 0.5852), (3.564, -1.928, -1.765), (3.564, -1.928, 0.5852)], [], [(0, 1, 3, 2), (2, 3, 5, 4), (4, 5, 7, 6), (6, 7, 9, 8), (8, 9, 11, 10), (10, 11, 13, 12), (12, 13, 15, 14), (14, 15, 17, 16), (16, 17, 19, 18), (18, 19, 21, 20), (20, 21, 23, 22), (22, 23, 25, 24), (24, 25, 27, 26), (26, 27, 29, 28), (28, 29, 31, 30), (30, 31, 1, 0)])
me_cylinder_005.use_remesh_preserve_volume = False
me_cylinder_005.use_remesh_preserve_attributes = False
me_cylinder_005.use_mirror_vertex_groups = False
me_cylinder_005.update()
me_cube_053 = bpy.data.meshes.new('Cube.053')
me_cube_053.from_pydata([(-4.243, -9.586, 0.6254), (-4.243, 1.0, 0.6254), (1.0, -9.586, 0.6254), (1.0, 1.0, -1.375), (1.0, 1.0, 0.6254), (0.04606, 1.0, 0.6254), (0.04606, 1.0, -1.375), (0.04606, -9.586, 0.6254), (-4.243, 5.937, 0.6254), (0.04606, 5.937, 0.6254), (-9.332, -9.586, 0.6254), (-4.243, -0.4912, 0.6254), (1.0, -0.4912, 0.6254), (0.04606, -0.4912, 0.6254), (-9.332, -0.4912, 0.6254)], [], [(5, 4, 3, 6), (13, 5, 1, 11), (12, 4, 5, 13), (5, 1, 8, 9), (0, 11, 14, 10), (2, 12, 13, 7), (7, 13, 11, 0)])
me_cube_053.use_remesh_preserve_volume = False
me_cube_053.use_remesh_preserve_attributes = False
me_cube_053.use_mirror_vertex_groups = False
me_cube_053.update()
me_cube_039 = bpy.data.meshes.new('Cube.039')
me_cube_039.from_pydata([(0.3816, 1.463, -0.03378), (0.3816, 0.5152, -0.03378), (0.3816, 1.463, -0.02698), (0.3816, 0.5152, -0.02698), (0.3662, 1.463, -0.02698), (0.3662, 0.5152, -0.02698)], [], [(1, 0, 2, 3), (3, 2, 4, 5)])
me_cube_039.use_remesh_preserve_volume = False
me_cube_039.use_remesh_preserve_attributes = False
me_cube_039.use_mirror_vertex_groups = False
me_cube_039.update()
me_cube_038 = bpy.data.meshes.new('Cube.038')
me_cube_038.from_pydata([(0.9538, -1.063, -1.007), (0.9538, -1.063, 1.315), (0.9538, -0.9664, -1.007), (0.9538, -0.9664, 1.315), (1.05, -1.063, -1.007), (1.05, -1.063, 1.315), (1.05, -0.9664, -1.007), (1.05, -0.9664, 1.315), (0.9538, 1.015, -1.104), (0.9538, -1.062, -1.104), (0.9538, 1.015, -1.008), (0.9538, -1.062, -1.008), (1.05, 1.015, -1.104), (1.05, -1.062, -1.104), (1.05, 1.015, -1.008), (1.05, -1.062, -1.008), (1.0, -1.001, -1.007), (1.0, -1.001, 1.315), (1.0, 0.999, -1.007), (1.0, 0.999, 1.315), (1.0, -1.001, -1.007), (1.0, -1.001, 1.315), (1.0, 0.999, -1.007), (1.0, 0.999, 1.315), (0.9538, 0.9438, -1.007), (0.9538, 0.9438, -0.7055), (0.9538, 1.016, -1.007), (0.9538, 1.016, -0.7055), (1.05, 0.9438, -1.007), (1.05, 0.9438, -0.7055), (1.05, 1.016, -1.007), (1.05, 1.016, -0.7055)], [], [(1, 3, 2, 0), (3, 7, 6, 2), (7, 5, 4, 6), (5, 1, 0, 4), (11, 15, 14, 10), (9, 11, 10, 8), (15, 13, 12, 14), (13, 9, 8, 12), (19, 17, 16, 18), (23, 22, 20, 21), (25, 27, 26, 24), (27, 31, 30, 26), (31, 29, 28, 30), (29, 25, 24, 28)])
_uv = me_cube_038.uv_layers.new(name='UVMap')
_uv.uv.foreach_set('vector', [0.1444, 1.0, 0.09628, 1.0, 0.09628, 4.387e-05, 0.1444, 4.387e-05, 0.09628, 1.0, 0.04813, 1.0, 0.04813, 4.39e-05, 0.09628, 4.387e-05, 0.04813, 1.0, 4.414e-05, 1.0, 4.387e-05, 4.393e-05, 0.04813, 4.39e-05, 0.1925, 1.0, 0.1444, 1.0, 0.1444, 4.387e-05, 0.1925, 4.387e-05, 0.09628, 1.0, 0.04813, 1.0, 0.04813, 4.39e-05, 0.09628, 4.387e-05, 0.1444, 1.0, 0.09628, 1.0, 0.09628, 4.387e-05, 0.1444, 4.387e-05, 0.04813, 1.0, 4.414e-05, 1.0, 4.387e-05, 4.393e-05, 0.04813, 4.39e-05, 0.1925, 1.0, 0.1444, 1.0, 0.1444, 4.387e-05, 0.1925, 4.387e-05, 0.9999, 0.9999, 9.998e-05, 0.9999, 0.0001, 9.998e-05, 0.9999, 9.998e-05, 0.9999, 0.9999, 0.9999, 9.998e-05, 0.0001, 9.998e-05, 9.998e-05, 0.9999, 0.1444, 1.0, 0.09628, 1.0, 0.09628, 4.387e-05, 0.1444, 4.387e-05, 0.09628, 1.0, 0.04813, 1.0, 0.04813, 4.39e-05, 0.09628, 4.387e-05, 0.04813, 1.0, 4.414e-05, 1.0, 4.387e-05, 4.393e-05, 0.04813, 4.39e-05, 0.1925, 1.0, 0.1444, 1.0, 0.1444, 4.387e-05, 0.1925, 4.387e-05])
me_cube_038.use_remesh_preserve_volume = False
me_cube_038.use_remesh_preserve_attributes = False
me_cube_038.use_mirror_vertex_groups = False
me_cube_038.update()
me_cylinder_004 = bpy.data.meshes.new('Cylinder.004')
me_cylinder_004.from_pydata([(3.62, -1.917, -1.765), (3.62, -1.917, 0.5852), (3.676, -1.928, -1.765), (3.676, -1.928, 0.5852), (3.724, -1.96, -1.765), (3.724, -1.96, 0.5852), (3.756, -2.008, -1.765), (3.756, -2.008, 0.5852), (3.767, -2.064, -1.765), (3.767, -2.064, 0.5852), (3.756, -2.121, -1.765), (3.756, -2.121, 0.5852), (3.724, -2.168, -1.765), (3.724, -2.168, 0.5852), (3.676, -2.2, -1.765), (3.676, -2.2, 0.5852), (3.62, -2.211, -1.765), (3.62, -2.211, 0.5852), (3.564, -2.2, -1.765), (3.564, -2.2, 0.5852), (3.516, -2.168, -1.765), (3.516, -2.168, 0.5852), (3.484, -2.121, -1.765), (3.484, -2.121, 0.5852), (3.473, -2.064, -1.765), (3.473, -2.064, 0.5852), (3.484, -2.008, -1.765), (3.484, -2.008, 0.5852), (3.516, -1.96, -1.765), (3.516, -1.96, 0.5852), (3.564, -1.928, -1.765), (3.564, -1.928, 0.5852)], [], [(0, 1, 3, 2), (2, 3, 5, 4), (4, 5, 7, 6), (6, 7, 9, 8), (8, 9, 11, 10), (10, 11, 13, 12), (12, 13, 15, 14), (14, 15, 17, 16), (16, 17, 19, 18), (18, 19, 21, 20), (20, 21, 23, 22), (22, 23, 25, 24), (24, 25, 27, 26), (26, 27, 29, 28), (28, 29, 31, 30), (30, 31, 1, 0)])
me_cylinder_004.use_remesh_preserve_volume = False
me_cylinder_004.use_remesh_preserve_attributes = False
me_cylinder_004.use_mirror_vertex_groups = False
me_cylinder_004.update()
me_cylinder_001 = bpy.data.meshes.new('Cylinder.001')
me_cylinder_001.from_pydata([(3.62, -1.917, -1.765), (3.62, -1.917, 0.5852), (3.676, -1.928, -1.765), (3.676, -1.928, 0.5852), (3.724, -1.96, -1.765), (3.724, -1.96, 0.5852), (3.756, -2.008, -1.765), (3.756, -2.008, 0.5852), (3.767, -2.064, -1.765), (3.767, -2.064, 0.5852), (3.756, -2.121, -1.765), (3.756, -2.121, 0.5852), (3.724, -2.168, -1.765), (3.724, -2.168, 0.5852), (3.676, -2.2, -1.765), (3.676, -2.2, 0.5852), (3.62, -2.211, -1.765), (3.62, -2.211, 0.5852), (3.564, -2.2, -1.765), (3.564, -2.2, 0.5852), (3.516, -2.168, -1.765), (3.516, -2.168, 0.5852), (3.484, -2.121, -1.765), (3.484, -2.121, 0.5852), (3.473, -2.064, -1.765), (3.473, -2.064, 0.5852), (3.484, -2.008, -1.765), (3.484, -2.008, 0.5852), (3.516, -1.96, -1.765), (3.516, -1.96, 0.5852), (3.564, -1.928, -1.765), (3.564, -1.928, 0.5852)], [], [(0, 1, 3, 2), (2, 3, 5, 4), (4, 5, 7, 6), (6, 7, 9, 8), (8, 9, 11, 10), (10, 11, 13, 12), (12, 13, 15, 14), (14, 15, 17, 16), (16, 17, 19, 18), (18, 19, 21, 20), (20, 21, 23, 22), (22, 23, 25, 24), (24, 25, 27, 26), (26, 27, 29, 28), (28, 29, 31, 30), (30, 31, 1, 0)])
me_cylinder_001.use_remesh_preserve_volume = False
me_cylinder_001.use_remesh_preserve_attributes = False
me_cylinder_001.use_mirror_vertex_groups = False
me_cylinder_001.update()
me_cube_037 = bpy.data.meshes.new('Cube.037')
me_cube_037.from_pydata([(0.9538, -1.063, -1.007), (0.9538, -1.063, 0.9929), (0.9538, -0.9664, -1.007), (0.9538, -0.9664, 0.9929), (1.05, -1.063, -1.007), (1.05, -1.063, 0.9929), (1.05, -0.9664, -1.007), (1.05, -0.9664, 0.9929), (0.9538, 0.9995, -1.104), (0.9538, -1.062, -1.104), (0.9538, 0.9995, -1.008), (0.9538, -1.062, -1.008), (1.05, 0.9995, -1.104), (1.05, -1.062, -1.104), (1.05, 0.9995, -1.008), (1.05, -1.062, -1.008), (1.0, -1.001, -1.007), (1.0, -1.001, 0.9927), (1.0, 0.999, -1.007), (1.0, 0.999, 0.9927), (1.0, -1.001, -1.007), (1.0, -1.001, 0.9927), (1.0, 0.999, -1.007), (1.0, 0.999, 0.9927)], [], [(1, 3, 2, 0), (3, 7, 6, 2), (7, 5, 4, 6), (5, 1, 0, 4), (11, 15, 14, 10), (9, 11, 10, 8), (15, 13, 12, 14), (13, 9, 8, 12), (19, 17, 16, 18), (23, 22, 20, 21)])
_uv = me_cube_037.uv_layers.new(name='UVMap')
_uv.uv.foreach_set('vector', [0.1444, 1.0, 0.09628, 1.0, 0.09628, 4.387e-05, 0.1444, 4.387e-05, 0.09628, 1.0, 0.04813, 1.0, 0.04813, 4.39e-05, 0.09628, 4.387e-05, 0.04813, 1.0, 4.414e-05, 1.0, 4.387e-05, 4.393e-05, 0.04813, 4.39e-05, 0.1925, 1.0, 0.1444, 1.0, 0.1444, 4.387e-05, 0.1925, 4.387e-05, 0.09628, 1.0, 0.04813, 1.0, 0.04813, 4.39e-05, 0.09628, 4.387e-05, 0.1444, 1.0, 0.09628, 1.0, 0.09628, 4.387e-05, 0.1444, 4.387e-05, 0.04813, 1.0, 4.414e-05, 1.0, 4.387e-05, 4.393e-05, 0.04813, 4.39e-05, 0.1925, 1.0, 0.1444, 1.0, 0.1444, 4.387e-05, 0.1925, 4.387e-05, 0.9999, 0.9999, 9.998e-05, 0.9999, 0.0001, 9.998e-05, 0.9999, 9.998e-05, 0.9999, 0.9999, 0.9999, 9.998e-05, 0.0001, 9.998e-05, 9.998e-05, 0.9999])
me_cube_037.use_remesh_preserve_volume = False
me_cube_037.use_remesh_preserve_attributes = False
me_cube_037.use_mirror_vertex_groups = False
me_cube_037.update()
me_cube_036 = bpy.data.meshes.new('Cube.036')
me_cube_036.from_pydata([(0.9538, -1.063, -1.007), (0.9538, -1.063, 0.9929), (0.9538, -0.9664, -1.007), (0.9538, -0.9664, 0.9929), (1.05, -1.063, -1.007), (1.05, -1.063, 0.9929), (1.05, -0.9664, -1.007), (1.05, -0.9664, 0.9929), (0.9538, 0.9995, -1.104), (0.9538, -1.062, -1.104), (0.9538, 0.9995, -1.008), (0.9538, -1.062, -1.008), (1.05, 0.9995, -1.104), (1.05, -1.062, -1.104), (1.05, 0.9995, -1.008), (1.05, -1.062, -1.008), (1.0, -1.001, -1.007), (1.0, -1.001, 0.9927), (1.0, 0.999, -1.007), (1.0, 0.999, 0.9927), (1.0, -1.001, -1.007), (1.0, -1.001, 0.9927), (1.0, 0.999, -1.007), (1.0, 0.999, 0.9927), (0.9538, 0.9999, 0.9931), (0.9538, -1.057, 0.9931), (0.9538, 0.9999, 1.089), (0.9538, -1.057, 1.089), (1.05, 0.9999, 0.9931), (1.05, -1.057, 0.9931), (1.05, 0.9999, 1.089), (1.05, -1.057, 1.089)], [], [(1, 3, 2, 0), (3, 7, 6, 2), (7, 5, 4, 6), (5, 1, 0, 4), (11, 15, 14, 10), (9, 11, 10, 8), (15, 13, 12, 14), (13, 9, 8, 12), (19, 17, 16, 18), (23, 22, 20, 21), (25, 27, 26, 24), (27, 31, 30, 26), (31, 29, 28, 30), (29, 25, 24, 28)])
_uv = me_cube_036.uv_layers.new(name='UVMap')
_uv.uv.foreach_set('vector', [0.1444, 1.0, 0.09628, 1.0, 0.09628, 4.387e-05, 0.1444, 4.387e-05, 0.09628, 1.0, 0.04813, 1.0, 0.04813, 4.39e-05, 0.09628, 4.387e-05, 0.04813, 1.0, 4.414e-05, 1.0, 4.387e-05, 4.393e-05, 0.04813, 4.39e-05, 0.1925, 1.0, 0.1444, 1.0, 0.1444, 4.387e-05, 0.1925, 4.387e-05, 0.09628, 1.0, 0.04813, 1.0, 0.04813, 4.39e-05, 0.09628, 4.387e-05, 0.1444, 1.0, 0.09628, 1.0, 0.09628, 4.387e-05, 0.1444, 4.387e-05, 0.04813, 1.0, 4.414e-05, 1.0, 4.387e-05, 4.393e-05, 0.04813, 4.39e-05, 0.1925, 1.0, 0.1444, 1.0, 0.1444, 4.387e-05, 0.1925, 4.387e-05, 0.9999, 0.9999, 9.998e-05, 0.9999, 0.0001, 9.998e-05, 0.9999, 9.998e-05, 0.9999, 0.9999, 0.9999, 9.998e-05, 0.0001, 9.998e-05, 9.998e-05, 0.9999, 0.1444, 1.0, 0.09628, 1.0, 0.09628, 4.387e-05, 0.1444, 4.387e-05, 0.09628, 1.0, 0.04813, 1.0, 0.04813, 4.39e-05, 0.09628, 4.387e-05, 0.04813, 1.0, 4.414e-05, 1.0, 4.387e-05, 4.393e-05, 0.04813, 4.39e-05, 0.1925, 1.0, 0.1444, 1.0, 0.1444, 4.387e-05, 0.1925, 4.387e-05])
me_cube_036.use_remesh_preserve_volume = False
me_cube_036.use_remesh_preserve_attributes = False
me_cube_036.use_mirror_vertex_groups = False
me_cube_036.update()
me_cube_027 = bpy.data.meshes.new('Cube.027')
me_cube_027.from_pydata([(0.9538, -1.063, -1.007), (0.9538, -1.063, 0.9929), (0.9538, -0.9664, -1.007), (0.9538, -0.9664, 0.9929), (1.05, -1.063, -1.007), (1.05, -1.063, 0.9929), (1.05, -0.9664, -1.007), (1.05, -0.9664, 0.9929), (0.9538, 0.9995, -1.104), (0.9538, -1.062, -1.104), (0.9538, 0.9995, -1.008), (0.9538, -1.062, -1.008), (1.05, 0.9995, -1.104), (1.05, -1.062, -1.104), (1.05, 0.9995, -1.008), (1.05, -1.062, -1.008), (1.0, -1.001, -1.007), (1.0, -1.001, 0.9927), (1.0, 0.999, -1.007), (1.0, 0.999, 0.9927), (1.0, -1.001, -1.007), (1.0, -1.001, 0.9927), (1.0, 0.999, -1.007), (1.0, 0.999, 0.9927), (0.9538, 0.9999, 0.9931), (0.9538, -1.057, 0.9931), (0.9538, 0.9999, 1.089), (0.9538, -1.057, 1.089), (1.05, 0.9999, 0.9931), (1.05, -1.057, 0.9931), (1.05, 0.9999, 1.089), (1.05, -1.057, 1.089)], [], [(1, 3, 2, 0), (3, 7, 6, 2), (7, 5, 4, 6), (5, 1, 0, 4), (11, 15, 14, 10), (9, 11, 10, 8), (15, 13, 12, 14), (13, 9, 8, 12), (19, 17, 16, 18), (23, 22, 20, 21), (25, 27, 26, 24), (27, 31, 30, 26), (31, 29, 28, 30), (29, 25, 24, 28)])
_uv = me_cube_027.uv_layers.new(name='UVMap')
_uv.uv.foreach_set('vector', [0.1444, 1.0, 0.09628, 1.0, 0.09628, 4.387e-05, 0.1444, 4.387e-05, 0.09628, 1.0, 0.04813, 1.0, 0.04813, 4.39e-05, 0.09628, 4.387e-05, 0.04813, 1.0, 4.414e-05, 1.0, 4.387e-05, 4.393e-05, 0.04813, 4.39e-05, 0.1925, 1.0, 0.1444, 1.0, 0.1444, 4.387e-05, 0.1925, 4.387e-05, 0.09628, 1.0, 0.04813, 1.0, 0.04813, 4.39e-05, 0.09628, 4.387e-05, 0.1444, 1.0, 0.09628, 1.0, 0.09628, 4.387e-05, 0.1444, 4.387e-05, 0.04813, 1.0, 4.414e-05, 1.0, 4.387e-05, 4.393e-05, 0.04813, 4.39e-05, 0.1925, 1.0, 0.1444, 1.0, 0.1444, 4.387e-05, 0.1925, 4.387e-05, 0.9999, 0.9999, 9.998e-05, 0.9999, 0.0001, 9.998e-05, 0.9999, 9.998e-05, 0.9999, 0.9999, 0.9999, 9.998e-05, 0.0001, 9.998e-05, 9.998e-05, 0.9999, 0.1444, 1.0, 0.09628, 1.0, 0.09628, 4.387e-05, 0.1444, 4.387e-05, 0.09628, 1.0, 0.04813, 1.0, 0.04813, 4.39e-05, 0.09628, 4.387e-05, 0.04813, 1.0, 4.414e-05, 1.0, 4.387e-05, 4.393e-05, 0.04813, 4.39e-05, 0.1925, 1.0, 0.1444, 1.0, 0.1444, 4.387e-05, 0.1925, 4.387e-05])
me_cube_027.use_remesh_preserve_volume = False
me_cube_027.use_remesh_preserve_attributes = False
me_cube_027.use_mirror_vertex_groups = False
me_cube_027.update()
me_cube_026 = bpy.data.meshes.new('Cube.026')
me_cube_026.from_pydata([(0.9538, -1.063, -1.007), (0.9538, -1.063, 0.9929), (0.9538, -0.9664, -1.007), (0.9538, -0.9664, 0.9929), (1.05, -1.063, -1.007), (1.05, -1.063, 0.9929), (1.05, -0.9664, -1.007), (1.05, -0.9664, 0.9929), (0.9538, 0.9995, -1.104), (0.9538, -1.062, -1.104), (0.9538, 0.9995, -1.008), (0.9538, -1.062, -1.008), (1.05, 0.9995, -1.104), (1.05, -1.062, -1.104), (1.05, 0.9995, -1.008), (1.05, -1.062, -1.008), (1.0, -1.001, -1.007), (1.0, -1.001, 0.9927), (1.0, 0.999, -1.007), (1.0, 0.999, 0.9927), (1.0, -1.001, -1.007), (1.0, -1.001, 0.9927), (1.0, 0.999, -1.007), (1.0, 0.999, 0.9927), (0.9538, 0.9999, 0.9931), (0.9538, -1.057, 0.9931), (0.9538, 0.9999, 1.089), (0.9538, -1.057, 1.089), (1.05, 0.9999, 0.9931), (1.05, -1.057, 0.9931), (1.05, 0.9999, 1.089), (1.05, -1.057, 1.089)], [], [(1, 3, 2, 0), (3, 7, 6, 2), (7, 5, 4, 6), (5, 1, 0, 4), (11, 15, 14, 10), (9, 11, 10, 8), (15, 13, 12, 14), (13, 9, 8, 12), (19, 17, 16, 18), (23, 22, 20, 21), (25, 27, 26, 24), (27, 31, 30, 26), (31, 29, 28, 30), (29, 25, 24, 28)])
_uv = me_cube_026.uv_layers.new(name='UVMap')
_uv.uv.foreach_set('vector', [0.1444, 1.0, 0.09628, 1.0, 0.09628, 4.387e-05, 0.1444, 4.387e-05, 0.09628, 1.0, 0.04813, 1.0, 0.04813, 4.39e-05, 0.09628, 4.387e-05, 0.04813, 1.0, 4.414e-05, 1.0, 4.387e-05, 4.393e-05, 0.04813, 4.39e-05, 0.1925, 1.0, 0.1444, 1.0, 0.1444, 4.387e-05, 0.1925, 4.387e-05, 0.09628, 1.0, 0.04813, 1.0, 0.04813, 4.39e-05, 0.09628, 4.387e-05, 0.1444, 1.0, 0.09628, 1.0, 0.09628, 4.387e-05, 0.1444, 4.387e-05, 0.04813, 1.0, 4.414e-05, 1.0, 4.387e-05, 4.393e-05, 0.04813, 4.39e-05, 0.1925, 1.0, 0.1444, 1.0, 0.1444, 4.387e-05, 0.1925, 4.387e-05, 0.9999, 0.9999, 9.998e-05, 0.9999, 0.0001, 9.998e-05, 0.9999, 9.998e-05, 0.9999, 0.9999, 0.9999, 9.998e-05, 0.0001, 9.998e-05, 9.998e-05, 0.9999, 0.1444, 1.0, 0.09628, 1.0, 0.09628, 4.387e-05, 0.1444, 4.387e-05, 0.09628, 1.0, 0.04813, 1.0, 0.04813, 4.39e-05, 0.09628, 4.387e-05, 0.04813, 1.0, 4.414e-05, 1.0, 4.387e-05, 4.393e-05, 0.04813, 4.39e-05, 0.1925, 1.0, 0.1444, 1.0, 0.1444, 4.387e-05, 0.1925, 4.387e-05])
me_cube_026.use_remesh_preserve_volume = False
me_cube_026.use_remesh_preserve_attributes = False
me_cube_026.use_mirror_vertex_groups = False
me_cube_026.update()
me_cube_008 = bpy.data.meshes.new('Cube.008')
me_cube_008.from_pydata([(-0.291, 0.3256, -0.01332), (-0.3302, 0.2626, -0.01332), (-0.3092, 0.0945, 0.03458), (-0.3092, -0.01658, 0.03458), (-0.2795, 0.3256, -0.01332), (-0.2627, 0.2626, -0.01332), (-0.227, 0.0945, 0.03458), (-0.227, -0.04964, 0.03458), (-0.3161, 0.07305, 0.02527), (-0.3156, 0.1857, 0.03141), (-0.2391, 0.007722, 0.02527), (-0.2385, 0.1857, 0.03141), (-0.3229, 0.2557, 0.009044), (-0.2509, 0.1025, 0.005974), (-0.3232, 0.1678, 0.005974), (-0.2506, 0.2557, 0.009044), (-0.3302, 0.2941, -0.01332), (-0.3092, 0.03896, 0.03458), (-0.227, 0.03896, 0.03458), (-0.2627, 0.2941, -0.01332), (-0.2388, 0.1294, 0.02834), (-0.3159, 0.1294, 0.02834), (-0.3231, 0.2117, 0.007509), (-0.2507, 0.2117, 0.007509), (-0.3197, 0.1204, 0.01562), (-0.2446, 0.2207, 0.02023), (-0.3193, 0.2207, 0.02023), (-0.245, 0.05511, 0.01562), (-0.2448, 0.1706, 0.01792), (-0.3195, 0.1706, 0.01792), (-0.2896, 0.2906, -0.002139), (-0.2568, 0.2152, -0.01989), (-0.3267, 0.2152, -0.01989), (-0.2713, 0.2906, -0.002139), (-0.3267, 0.2529, -0.002907), (-0.2567, 0.2529, -0.002907)], [], [(21, 17, 2, 9), (17, 18, 6, 2), (35, 19, 4, 33), (19, 16, 0, 4), (9, 2, 6, 11), (10, 7, 3, 8), (27, 10, 8, 24), (26, 9, 11, 25), (18, 20, 11, 6), (29, 21, 9, 26), (34, 22, 12, 30), (30, 12, 15, 33), (31, 13, 14, 32), (28, 23, 15, 25), (27, 13, 23, 28), (32, 14, 22, 34), (24, 8, 21, 29), (7, 10, 20, 18), (5, 1, 16, 19), (31, 5, 19, 35), (3, 7, 18, 17), (8, 3, 17, 21), (14, 24, 29, 22), (10, 27, 28, 20), (20, 28, 25, 11), (22, 29, 26, 12), (12, 26, 25, 15), (13, 27, 24, 14), (13, 31, 35, 23), (1, 32, 34, 16), (5, 31, 32, 1), (0, 30, 33, 4), (16, 34, 30, 0), (23, 35, 33, 15)])
me_cube_008.use_remesh_preserve_volume = False
me_cube_008.use_remesh_preserve_attributes = False
me_cube_008.use_mirror_vertex_groups = False
me_cube_008.update()
me_cube_007 = bpy.data.meshes.new('Cube.007')
me_cube_007.from_pydata([(0.9538, -1.063, -1.007), (0.9538, -1.063, 0.9929), (0.9538, -0.9664, -1.007), (0.9538, -0.9664, 0.9929), (1.05, -1.063, -1.007), (1.05, -1.063, 0.9929), (1.05, -0.9664, -1.007), (1.05, -0.9664, 0.9929), (0.9538, 0.9995, -1.104), (0.9538, -1.062, -1.104), (0.9538, 0.9995, -1.008), (0.9538, -1.062, -1.008), (1.05, 0.9995, -1.104), (1.05, -1.062, -1.104), (1.05, 0.9995, -1.008), (1.05, -1.062, -1.008), (1.0, -1.001, -1.007), (1.0, -1.001, 0.9927), (1.0, 0.999, -1.007), (1.0, 0.999, 0.9927), (1.0, -1.001, -1.007), (1.0, -1.001, 0.9927), (1.0, 0.999, -1.007), (1.0, 0.999, 0.9927)], [], [(1, 3, 2, 0), (3, 7, 6, 2), (7, 5, 4, 6), (5, 1, 0, 4), (11, 15, 14, 10), (9, 11, 10, 8), (15, 13, 12, 14), (13, 9, 8, 12), (19, 17, 16, 18), (23, 22, 20, 21)])
_uv = me_cube_007.uv_layers.new(name='UVMap')
_uv.uv.foreach_set('vector', [0.1444, 1.0, 0.09628, 1.0, 0.09628, 4.387e-05, 0.1444, 4.387e-05, 0.09628, 1.0, 0.04813, 1.0, 0.04813, 4.39e-05, 0.09628, 4.387e-05, 0.04813, 1.0, 4.414e-05, 1.0, 4.387e-05, 4.393e-05, 0.04813, 4.39e-05, 0.1925, 1.0, 0.1444, 1.0, 0.1444, 4.387e-05, 0.1925, 4.387e-05, 0.09628, 1.0, 0.04813, 1.0, 0.04813, 4.39e-05, 0.09628, 4.387e-05, 0.1444, 1.0, 0.09628, 1.0, 0.09628, 4.387e-05, 0.1444, 4.387e-05, 0.04813, 1.0, 4.414e-05, 1.0, 4.387e-05, 4.393e-05, 0.04813, 4.39e-05, 0.1925, 1.0, 0.1444, 1.0, 0.1444, 4.387e-05, 0.1925, 4.387e-05, 0.9999, 0.9999, 9.998e-05, 0.9999, 0.0001, 9.998e-05, 0.9999, 9.998e-05, 0.9999, 0.9999, 0.9999, 9.998e-05, 0.0001, 9.998e-05, 9.998e-05, 0.9999])
me_cube_007.use_remesh_preserve_volume = False
me_cube_007.use_remesh_preserve_attributes = False
me_cube_007.use_mirror_vertex_groups = False
me_cube_007.update()
me_cube_003 = bpy.data.meshes.new('Cube.003')
me_cube_003.from_pydata([(-1.101, -10.3, -0.6312), (-1.101, -10.3, 1.369), (-1.101, 0.2438, -0.6312), (-1.101, 0.2438, 1.369), (0.8989, -10.3, -0.6312), (0.8989, -10.3, 1.369), (0.8989, 0.2438, -0.6312), (0.8989, 0.2438, 1.369), (-1.101, 0.1009, 1.369), (-1.101, 0.1009, -0.6312), (0.8989, 0.1009, 1.369), (0.8989, 0.1009, -0.6312), (0.8989, 0.2438, -5.411), (-1.101, 0.2438, -5.411), (0.8989, 0.1009, -5.411), (-1.101, 0.1009, -5.411), (-0.2984, -10.3, 14.37), (-0.2984, -10.3, 16.37), (4.604, -10.3, 14.37), (4.604, -10.3, 16.37), (-0.2984, 5.19, 16.37), (-0.2984, 5.19, 14.37), (4.552, 5.19, 16.37), (4.604, 5.19, 14.37), (-0.2984, -10.3, 23.12), (-0.2984, -10.3, 25.12), (4.604, -10.3, 23.12), (4.604, -10.3, 25.12), (-0.2984, 5.19, 25.12), (-0.2984, 5.19, 23.12), (4.552, 5.19, 25.12), (4.604, 5.19, 23.12), (-0.2984, -10.3, 29.5), (-0.2984, -10.3, 31.5), (4.604, -10.3, 29.5), (4.604, -10.3, 31.5), (-0.2984, 5.19, 31.5), (-0.2984, 5.19, 29.5), (4.604, 5.19, 31.5), (4.604, 5.19, 29.5), (-0.7984, 5.439, 16.37), (-0.7984, 5.439, 14.37), (4.024, 5.452, 16.37), (4.024, 5.452, 14.37), (-0.7984, 5.439, 25.12), (-0.7984, 5.439, 23.12), (4.024, 5.452, 25.12), (4.024, 5.452, 23.12), (-0.7984, 5.439, 31.5), (-0.7984, 5.439, 29.5), (4.024, 5.452, 31.5), (4.024, 5.452, 29.5), (-213.2, 5.19, 16.37), (-213.2, 5.19, 14.37), (-213.2, 5.19, 25.12), (-213.2, 5.19, 23.12), (-213.2, 5.19, 31.5), (-213.2, 5.19, 29.5), (-213.2, 5.439, 16.37), (-213.2, 5.439, 14.37), (-213.2, 5.439, 25.12), (-213.2, 5.439, 23.12), (-213.2, 5.439, 31.5), (-213.2, 5.439, 29.5), (-215.6, 5.247, -4.428), (-215.6, 5.247, 1.168), (-215.6, 4.861, -4.428), (-215.6, 4.861, 1.168), (-21.56, 5.203, 1.168), (-21.56, 5.203, -4.428), (-21.56, 4.861, 1.168), (-21.56, 4.861, -4.428), (-104.9, 5.439, 23.12), (-104.9, 5.439, 25.12), (-104.9, 5.19, 25.12), (-104.9, 5.19, 23.12), (-125.9, 5.439, 23.12), (-125.9, 5.19, 25.12), (-125.9, 5.439, 25.12), (-125.9, 5.19, 23.12), (-211.5, 5.247, -4.428), (-211.5, 4.861, 1.168), (-211.5, 5.247, 1.168), (-211.5, 4.861, -4.428), (-211.5, -4.112, 1.168), (-215.6, -4.112, 1.168), (-215.6, -4.112, -4.428), (-211.5, -4.112, -4.428), (-217.1, 5.19, 16.37), (-217.1, 5.19, 14.37), (-217.1, 5.19, 25.12), (-217.1, 5.19, 23.12), (-217.1, 5.19, 31.5), (-217.1, 5.19, 29.5), (-217.1, 5.439, 16.37), (-217.1, 5.439, 14.37), (-217.1, 5.439, 25.12), (-217.1, 5.439, 23.12), (-217.1, 5.439, 31.5), (-217.1, 5.439, 29.5), (-213.2, -4.472, 16.37), (-213.2, -4.472, 14.37), (-213.2, -4.472, 25.12), (-213.2, -4.472, 23.12), (-213.2, -4.472, 31.5), (-213.2, -4.472, 29.5), (-217.1, -4.472, 16.37), (-217.1, -4.472, 14.37), (-217.1, -4.472, 25.12), (-217.1, -4.472, 23.12), (-217.1, -4.472, 31.5), (-217.1, -4.472, 29.5), (-106.9, 5.223, 1.168), (-106.9, 4.861, -4.428), (-106.9, 5.223, -4.428), (-106.9, 4.861, 1.168)], [], [(8, 3, 2, 9), (3, 7, 6, 2), (10, 5, 4, 11), (6, 11, 14, 12), (10, 7, 3, 8), (5, 10, 8, 1), (0, 9, 11, 4), (7, 10, 11, 6), (1, 8, 9, 0), (15, 13, 12, 14), (2, 6, 12, 13), (11, 9, 15, 14), (9, 2, 13, 15), (22, 19, 18, 23), (19, 22, 20, 17), (16, 21, 23, 18), (17, 20, 21, 16), (30, 27, 26, 31), (27, 30, 28, 25), (24, 29, 31, 26), (25, 28, 29, 24), (38, 35, 34, 39), (35, 38, 36, 33), (32, 37, 39, 34), (33, 36, 37, 32), (30, 31, 47, 46), (23, 21, 41, 43), (39, 37, 49, 51), (41, 21, 53, 59), (28, 30, 46, 44), (22, 23, 43, 42), (38, 39, 51, 50), (31, 29, 45, 47), (78, 76, 61, 60), (40, 41, 59, 58), (20, 22, 42, 40), (36, 38, 50, 48), (63, 57, 93, 99), (53, 52, 100, 101), (52, 58, 94, 88), (79, 77, 54, 55), (48, 49, 63, 62), (77, 78, 60, 54), (20, 40, 58, 52), (76, 79, 55, 61), (21, 20, 52, 53), (37, 36, 56, 57), (49, 37, 57, 63), (36, 48, 62, 56), (42, 43, 41, 40), (46, 47, 45, 44), (50, 51, 49, 48), (81, 67, 85, 84), (114, 69, 71, 113), (112, 68, 69, 114), (45, 29, 75, 72), (28, 44, 73, 74), (29, 28, 74, 75), (44, 45, 72, 73), (65, 82, 80, 64), (64, 80, 83, 66), (67, 81, 82, 65), (115, 81, 83, 113), (84, 85, 86, 87), (83, 81, 84, 87), (66, 83, 87, 86), (67, 66, 86, 85), (91, 90, 96, 97), (89, 88, 94, 95), (93, 92, 98, 99), (60, 61, 97, 96), (56, 62, 98, 92), (54, 90, 108, 102), (54, 60, 96, 90), (62, 63, 99, 98), (89, 53, 101, 107), (61, 55, 91, 97), (59, 53, 89, 95), (58, 59, 95, 94), (101, 100, 106, 107), (103, 102, 108, 109), (105, 104, 110, 111), (90, 91, 109, 108), (93, 57, 105, 111), (91, 55, 103, 109), (55, 54, 102, 103), (92, 93, 111, 110), (57, 56, 104, 105), (52, 88, 106, 100), (56, 92, 110, 104), (88, 89, 107, 106), (70, 115, 113, 71), (82, 112, 114, 80), (80, 114, 113, 83), (81, 115, 112, 82)])
me_cube_003.use_remesh_preserve_volume = False
me_cube_003.use_remesh_preserve_attributes = False
me_cube_003.use_mirror_vertex_groups = False
me_cube_003.update()

# ---- objects
ob_floorfront = bpy.data.objects.new('FloorFront', me_cube_065)
ob_floorback = bpy.data.objects.new('FloorBack', me_cube_064)
ob_bar = bpy.data.objects.new('Bar', me_cube_063)
ob_tv = bpy.data.objects.new('TV', me_cube_062)
ob_pylon15 = bpy.data.objects.new('Pylon15', me_cylinder_017)
ob_pylon14 = bpy.data.objects.new('Pylon14', me_cylinder_016)
ob_pylon13 = bpy.data.objects.new('Pylon13', me_cylinder_015)
ob_pylon12 = bpy.data.objects.new('Pylon12', me_cylinder_014)
ob_plon11 = bpy.data.objects.new('Plon11', me_cylinder_013)
ob_pylon10 = bpy.data.objects.new('Pylon10', me_cylinder_012)
ob_polon9 = bpy.data.objects.new('Polon9', me_cylinder_011)
ob_pylon8 = bpy.data.objects.new('Pylon8', me_cylinder_010)
ob_innerwall = bpy.data.objects.new('InnerWall', me_cube_059)
ob_windowsbackup = bpy.data.objects.new('WindowsBackUp', me_cube_058)
ob_windowsbackdown = bpy.data.objects.new('WindowsBackDown', me_cube_057)
ob_clutter = bpy.data.objects.new('Clutter', me_cube_056)
ob_stairsback = bpy.data.objects.new('StairsBack', me_cube_055)
ob_pylon7 = bpy.data.objects.new('Pylon7', me_cylinder_009)
ob_pylon6 = bpy.data.objects.new('Pylon6', me_cylinder_008)
ob_pylon5 = bpy.data.objects.new('Pylon5', me_cylinder_007)
ob_pylon3 = bpy.data.objects.new('Pylon3', me_cylinder_006)
ob_pylon2 = bpy.data.objects.new('Pylon2', me_cylinder_005)
ob_floor = bpy.data.objects.new('Floor', me_cube_053)
ob_stairsfront = bpy.data.objects.new('StairsFront', me_cube_039)
ob_windowrightground = bpy.data.objects.new('WindowRightGround', me_cube_038)
ob_pylon4 = bpy.data.objects.new('Pylon4', me_cylinder_004)
ob_pylon1 = bpy.data.objects.new('Pylon1', me_cylinder_001)
ob_windowsrightdown = bpy.data.objects.new('WindowsRightDown', me_cube_037)
ob_windowsright1 = bpy.data.objects.new('WindowsRight1', me_cube_036)
ob_windowsright = bpy.data.objects.new('WindowsRight', me_cube_027)
ob_windowsfrontup = bpy.data.objects.new('WindowsFrontUp', me_cube_026)
ob_desk = bpy.data.objects.new('Desk', me_cube_008)
ob_windowsfrontdown = bpy.data.objects.new('WindowsFrontDown', me_cube_007)
ob_outerrim = bpy.data.objects.new('OuterRim', me_cube_003)

# ---- transforms, parenting, visibility, modifiers, constraints
ob_floorfront.location = (8.395, 14.73, 0.267)
ob_floorfront.scale = (1.0, 1.0, 0.1552)
ob_floorfront.lineart.crease_threshold = 0.0
ob_floorback.location = (-0.789, 14.73, 0.267)
ob_floorback.scale = (1.0, 1.0, 0.1552)
ob_floorback.lineart.crease_threshold = 0.0
ob_bar.location = (4.881, 10.95, 0.3068)
ob_bar.lineart.crease_threshold = 0.0
ob_tv.location = (4.214, 9.994, 1.57)
ob_tv.scale = (1.0, 0.1454, 1.0)
ob_tv.lineart.crease_threshold = 0.0
ob_pylon15.location = (1.365, 14.07, 1.851)
ob_pylon15.lineart.crease_threshold = 0.0
ob_pylon14.location = (1.365, 11.68, 1.851)
ob_pylon14.lineart.crease_threshold = 0.0
ob_pylon13.location = (1.365, 8.458, 1.851)
ob_pylon13.lineart.crease_threshold = 0.0
ob_pylon12.location = (-0.7246, 8.458, 1.851)
ob_pylon12.lineart.crease_threshold = 0.0
ob_plon11.location = (-0.7246, 11.68, 1.851)
ob_plon11.lineart.crease_threshold = 0.0
ob_pylon10.location = (-4.879, 22.4, 1.851)
ob_pylon10.lineart.crease_threshold = 0.0
ob_polon9.location = (-3.187, 22.4, 1.851)
ob_polon9.lineart.crease_threshold = 0.0
ob_pylon8.location = (-1.354, 22.4, 1.851)
ob_pylon8.lineart.crease_threshold = 0.0
ob_innerwall.location = (4.751, 15.2, 0.8621)
ob_innerwall.rotation_euler = (0.0, -0.0, 1.571)
ob_innerwall.scale = (0.5, 0.5, 0.5)
ob_innerwall.lineart.crease_threshold = 0.0
_m = ob_innerwall.modifiers.new('Array', 'ARRAY')
_m.constant_offset_displace = (0.0, 0.0, 0.0)
_m.relative_offset_displace = (0.0, 1.0, 0.0)
_m.use_merge_vertices = True
_m.merge_threshold = 0.001
ob_windowsbackup.location = (-4.592, 20.18, 1.901)
ob_windowsbackup.rotation_euler = (0.0, -0.0, 3.142)
ob_windowsbackup.scale = (0.5, 0.5, 0.5)
ob_windowsbackup.lineart.crease_threshold = 0.0
_m = ob_windowsbackup.modifiers.new('Array', 'ARRAY')
_m.count = 9
_m.constant_offset_displace = (0.0, 0.0, 0.0)
_m.relative_offset_displace = (0.0, 1.0, 0.0)
_m.use_merge_vertices = True
_m.merge_threshold = 0.001
ob_windowsbackdown.location = (-4.592, 20.18, 0.8486)
ob_windowsbackdown.rotation_euler = (0.0, -0.0, 3.142)
ob_windowsbackdown.scale = (0.5, 0.5, 0.5)
ob_windowsbackdown.lineart.crease_threshold = 0.0
_m = ob_windowsbackdown.modifiers.new('Array', 'ARRAY')
_m.count = 9
_m.constant_offset_displace = (0.0, 0.0, 0.0)
_m.relative_offset_displace = (0.0, 1.0, 0.0)
_m.use_merge_vertices = True
_m.merge_threshold = 0.001
ob_clutter.location = (-1.766, 14.59, 0.3019)
ob_clutter.lineart.crease_threshold = 0.0
ob_stairsback.location = (1.593, 23.03, 0.3094)
ob_stairsback.rotation_euler = (0.0, -0.0, -3.142)
ob_stairsback.scale = (5.201, 5.201, 5.201)
ob_stairsback.lineart.crease_threshold = 0.0
_m = ob_stairsback.modifiers.new('Array', 'ARRAY')
_m.count = 5
_m.constant_offset_displace = (0.0, 0.0, 0.0)
_m.relative_offset_displace = (-1.0, 0.0, 1.0)
_m.use_merge_vertices = True
_m.merge_threshold = 0.001
ob_pylon7.location = (-3.575, 16.97, 1.851)
ob_pylon7.lineart.crease_threshold = 0.0
ob_pylon6.location = (-0.7807, 17.18, 1.851)
ob_pylon6.lineart.crease_threshold = 0.0
ob_pylon5.location = (-0.7246, 14.07, 1.851)
ob_pylon5.lineart.crease_threshold = 0.0
ob_pylon3.location = (1.331, 17.24, 1.851)
ob_pylon3.lineart.crease_threshold = 0.0
ob_pylon2.location = (-0.7701, 19.91, 1.851)
ob_pylon2.lineart.crease_threshold = 0.0
ob_floor.location = (4.25, 14.73, 0.2135)
ob_floor.scale = (1.0, 1.0, 0.1552)
ob_floor.lineart.crease_threshold = 0.0
ob_stairsfront.location = (2.713, 13.04, 0.3068)
ob_stairsfront.scale = (5.201, 5.201, 5.201)
ob_stairsfront.lineart.crease_threshold = 0.0
_m = ob_stairsfront.modifiers.new('Array', 'ARRAY')
_m.count = 5
_m.constant_offset_displace = (0.0, 0.0, 0.0)
_m.relative_offset_displace = (-1.0, 0.0, 1.0)
_m.use_merge_vertices = True
_m.merge_threshold = 0.001
ob_windowrightground.location = (4.695, 20.18, 0.6505)
ob_windowrightground.rotation_euler = (0.0, -0.0, 1.571)
ob_windowrightground.scale = (0.5, 0.5, 0.5)
ob_windowrightground.lineart.crease_threshold = 0.0
_m = ob_windowrightground.modifiers.new('Array', 'ARRAY')
_m.count = 1
_m.constant_offset_displace = (0.0, 0.0, 0.0)
_m.relative_offset_displace = (0.0, 1.0, 0.0)
_m.use_merge_vertices = True
_m.merge_threshold = 0.001
ob_pylon4.location = (1.364, 22.4, 1.851)
ob_pylon4.lineart.crease_threshold = 0.0
ob_pylon1.location = (1.361, 19.91, 1.851)
ob_pylon1.lineart.crease_threshold = 0.0
ob_windowsrightdown.location = (3.692, 20.18, 0.8486)
ob_windowsrightdown.rotation_euler = (0.0, -0.0, 1.571)
ob_windowsrightdown.scale = (0.5, 0.5, 0.5)
ob_windowsrightdown.lineart.crease_threshold = 0.0
_m = ob_windowsrightdown.modifiers.new('Array', 'ARRAY')
_m.count = 9
_m.constant_offset_displace = (0.0, 0.0, 0.0)
_m.relative_offset_displace = (0.0, 1.0, 0.0)
_m.use_merge_vertices = True
_m.merge_threshold = 0.001
ob_windowsright1.location = (-1.452, 20.17, 1.898)
ob_windowsright1.rotation_euler = (0.0, -0.0, 1.571)
ob_windowsright1.scale = (0.5, 0.5, 0.5)
ob_windowsright1.lineart.crease_threshold = 0.0
_m = ob_windowsright1.modifiers.new('Array', 'ARRAY')
_m.count = 4
_m.constant_offset_displace = (0.0, 0.0, 0.0)
_m.relative_offset_displace = (0.0, 1.0, 0.0)
_m.use_merge_vertices = True
_m.merge_threshold = 0.001
ob_windowsright.location = (4.733, 20.17, 1.898)
ob_windowsright.rotation_euler = (0.0, -0.0, 1.571)
ob_windowsright.scale = (0.5, 0.5, 0.5)
ob_windowsright.lineart.crease_threshold = 0.0
_m = ob_windowsright.modifiers.new('Array', 'ARRAY')
_m.count = 5
_m.constant_offset_displace = (0.0, 0.0, 0.0)
_m.relative_offset_displace = (0.0, 1.0, 0.0)
_m.use_merge_vertices = True
_m.merge_threshold = 0.001
ob_windowsfrontup.location = (4.714, 5.706, 1.898)
ob_windowsfrontup.scale = (0.5, 0.5, 0.5)
ob_windowsfrontup.lineart.crease_threshold = 0.0
_m = ob_windowsfrontup.modifiers.new('Array', 'ARRAY')
_m.count = 15
_m.constant_offset_displace = (0.0, 0.0, 0.0)
_m.relative_offset_displace = (0.0, 1.0, 0.0)
_m.use_merge_vertices = True
_m.merge_threshold = 0.001
ob_desk.location = (2.428, 13.04, 0.381)
ob_desk.scale = (5.201, 5.201, 5.201)
ob_desk.lineart.crease_threshold = 0.0
_m = ob_desk.modifiers.new('Subsurf', 'SUBSURF')
_m.uv_smooth = 'PRESERVE_CORNERS'
_m.quality = 2
_m.levels = 3
_m.show_only_control_edges = False
ob_windowsfrontdown.location = (4.714, 5.706, 0.8486)
ob_windowsfrontdown.scale = (0.5, 0.5, 0.5)
ob_windowsfrontdown.lineart.crease_threshold = 0.0
_m = ob_windowsfrontdown.modifiers.new('Array', 'ARRAY')
_m.count = 10
_m.constant_offset_displace = (0.0, 0.0, 0.0)
_m.relative_offset_displace = (0.0, 1.0, 0.0)
_m.use_merge_vertices = True
_m.merge_threshold = 0.001
ob_outerrim.location = (5.245, 15.5, 0.2202)
ob_outerrim.scale = (0.049, 1.0, 0.07535)
ob_outerrim.lineart.crease_threshold = 0.0

# ---- collection membership
col_collection_1.objects.link(ob_floorfront)
col_collection_1.objects.link(ob_floorback)
col_collection_1.objects.link(ob_bar)
col_collection_1.objects.link(ob_tv)
col_collection_1.objects.link(ob_pylon15)
col_collection_1.objects.link(ob_pylon14)
col_collection_1.objects.link(ob_pylon13)
col_collection_1.objects.link(ob_pylon12)
col_collection_1.objects.link(ob_plon11)
col_collection_1.objects.link(ob_pylon10)
col_collection_1.objects.link(ob_polon9)
col_collection_1.objects.link(ob_pylon8)
col_collection_1.objects.link(ob_innerwall)
col_collection_1.objects.link(ob_windowsbackup)
col_collection_1.objects.link(ob_windowsbackdown)
col_collection_1.objects.link(ob_clutter)
col_collection_1.objects.link(ob_stairsback)
col_collection_1.objects.link(ob_pylon7)
col_collection_1.objects.link(ob_pylon6)
col_collection_1.objects.link(ob_pylon5)
col_collection_1.objects.link(ob_pylon3)
col_collection_1.objects.link(ob_pylon2)
col_collection_1.objects.link(ob_floor)
col_collection_1.objects.link(ob_stairsfront)
col_collection_1.objects.link(ob_windowrightground)
col_collection_1.objects.link(ob_pylon4)
col_collection_1.objects.link(ob_pylon1)
col_collection_1.objects.link(ob_windowsrightdown)
col_collection_1.objects.link(ob_windowsright1)
col_collection_1.objects.link(ob_windowsright)
col_collection_1.objects.link(ob_windowsfrontup)
col_collection_1.objects.link(ob_desk)
col_collection_1.objects.link(ob_windowsfrontdown)
col_collection_1.objects.link(ob_outerrim)

# ---- scene / render settings (as saved in the file)
scene.frame_start = 1; scene.frame_end = 250; scene.frame_set(1)
scene.render.engine = 'BLENDER_EEVEE_NEXT'
scene.render.resolution_percentage = 50
scene.render.dither_intensity = 0.0
scene.cycles.use_denoising = False
scene.cycles.samples = 128
scene.cycles.sampling_pattern = 'TABULATED_SOBOL'
scene.cycles.light_sampling_threshold = 0.0
scene.cycles.use_adaptive_sampling = False
scene.cycles.use_light_tree = False
scene.cycles.blur_glossy = 0.0
scene.cycles.sample_clamp_indirect = 0.0
scene.view_settings.view_transform = 'Standard'
bpy.context.view_layer.update()

# ---- added for rendering (the .blend has no active camera and no usable light): camera, sun
cam_auto = bpy.data.cameras.new('AutoCamera')
cam_auto.lens = 50.0
cam_auto.sensor_width = 36.0
cam_auto.clip_end = 1000.0
ob_auto_camera = bpy.data.objects.new('AutoCamera', cam_auto)
scene.collection.objects.link(ob_auto_camera)
ob_auto_camera.location = (17.9694, -8.47075, 15.5468)
ob_auto_camera.rotation_euler = (1.09748, -7.21219e-08, 0.694738)
scene.camera = ob_auto_camera
light_auto_sun = bpy.data.lights.new('AutoSun', 'SUN')
light_auto_sun.energy = 3.0
light_auto_sun.angle = 0.0523599
ob_auto_sun = bpy.data.objects.new('AutoSun', light_auto_sun)
scene.collection.objects.link(ob_auto_sun)
ob_auto_sun.rotation_euler = (0.872665, 0.174533, 0.523599)
bpy.context.view_layer.update()
